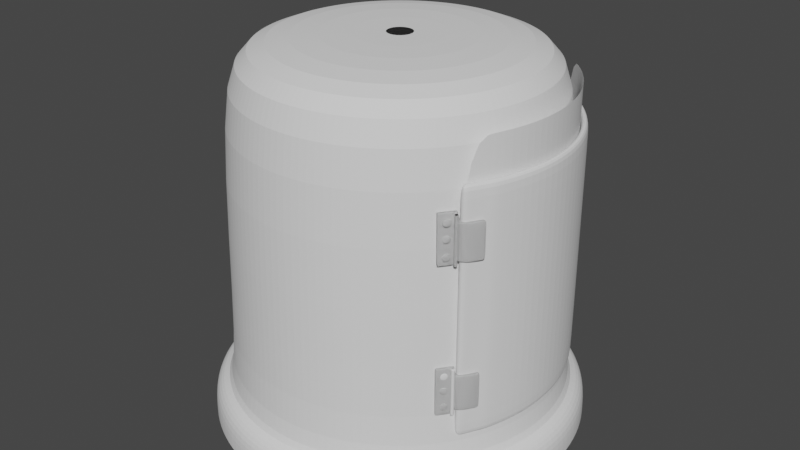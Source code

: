 # Source: Lightv7.blend  (saved by Blender 3.4.6; exported with 4.5.12 LTS)
import bpy
from mathutils import Matrix  # noqa: F401  (used for matrix-valued properties, if any)

bpy.ops.wm.read_factory_settings(use_empty=True)
scene = bpy.context.scene
scene.name = 'Scene'

# ---- collections
col_collection = bpy.data.collections.new('Collection'); scene.collection.children.link(col_collection)

# ---- node groups
ng_auto_smooth = bpy.data.node_groups.new('Auto Smooth', 'GeometryNodeTree')
_s = ng_auto_smooth.interface.new_socket(name='Geometry', in_out='OUTPUT', socket_type='NodeSocketGeometry')
_s = ng_auto_smooth.interface.new_socket(name='Geometry', in_out='INPUT', socket_type='NodeSocketGeometry')
_s = ng_auto_smooth.interface.new_socket(name='Angle', in_out='INPUT', socket_type='NodeSocketFloat')
_s.subtype = 'ANGLE'
_s.min_value = 0.0
_s.max_value = 3.142
ng_auto_smooth.is_modifier = True
_N = ng_auto_smooth.nodes; _L = ng_auto_smooth.links
n0 = _N.new('NodeGroupOutput'); n0.name = 'Group Output'; n0.location = (480, -100)
n1 = _N.new('NodeGroupInput'); n1.name = 'Group Input'; n1.location = (-420, -300)
n2 = _N.new('NodeGroupInput'); n2.name = 'Group Input.001'; n2.location = (-60, -100)
n3 = _N.new('GeometryNodeSetShadeSmooth'); n3.name = 'Set Shade Smooth'; n3.location = (120, -100)
n3.domain = 'EDGE'
n4 = _N.new('GeometryNodeSetShadeSmooth'); n4.name = 'Set Shade Smooth.001'; n4.location = (300, -100)
n5 = _N.new('GeometryNodeInputMeshEdgeAngle'); n5.name = 'Edge Angle'; n5.location = (-420, -220)
n6 = _N.new('GeometryNodeInputEdgeSmooth'); n6.name = 'Is Edge Smooth'; n6.location = (-60, -160)
n7 = _N.new('GeometryNodeInputShadeSmooth'); n7.name = 'Is Face Smooth'; n7.location = (-240, -340)
n8 = _N.new('FunctionNodeBooleanMath'); n8.name = 'Boolean Math'; n8.location = (-60, -220)
n9 = _N.new('FunctionNodeCompare'); n9.name = 'Compare'; n9.location = (-240, -180)
n9.operation = 'LESS_EQUAL'
_L.new(n5.outputs[0], n9.inputs[0])
_L.new(n4.outputs[0], n0.inputs[0])
_L.new(n1.outputs[1], n9.inputs[1])
_L.new(n9.outputs[0], n8.inputs[0])
_L.new(n7.outputs[0], n8.inputs[1])
_L.new(n2.outputs[0], n3.inputs[0])
_L.new(n6.outputs[0], n3.inputs[1])
_L.new(n3.outputs[0], n4.inputs[0])
_L.new(n8.outputs[0], n3.inputs[2])
n0.is_active_output = True

# ---- world
world_world = bpy.data.worlds.new('World'); scene.world = world_world
world_world.use_nodes = True; world_world.node_tree.nodes.clear()
_N = world_world.node_tree.nodes; _L = world_world.node_tree.links
n0 = _N.new('ShaderNodeOutputWorld'); n0.name = 'World Output'; n0.location = (300, 300)
n1 = _N.new('ShaderNodeBackground'); n1.name = 'Background'; n1.location = (10, 300)
n1.inputs[0].default_value = (0.05088, 0.05088, 0.05088, 1.0)
_L.new(n1.outputs[0], n0.inputs[0])
n0.is_active_output = True
world_world.color = (0.05088, 0.05088, 0.05088)
world_world.use_sun_shadow = False
world_world.sun_shadow_jitter_overblur = 0.0

# ---- meshes
me_circle = bpy.data.meshes.new('Circle')
me_circle.from_pydata([(0.0, 1.0, 0.0), (-0.1951, 0.9808, 0.0), (-0.3827, 0.9239, 0.0), (-0.5556, 0.8315, 0.0), (-0.7071, 0.7071, 0.0), (-0.8315, 0.5556, 0.0), (-0.9239, 0.3827, 0.0), (-0.9808, 0.1951, 0.0), (-1.0, 0.0, 0.0), (-0.9808, -0.1951, 0.0), (-0.9239, -0.3827, 0.0), (-0.8315, -0.5556, 0.0), (-0.7071, -0.7071, 0.0), (-0.5556, -0.8315, 0.0), (-0.3827, -0.9239, 0.0), (-0.1951, -0.9808, 0.0), (0.0, -1.0, 0.0), (0.1951, -0.9808, 0.0), (0.3827, -0.9239, 0.0), (0.5556, -0.8315, 0.0), (0.7071, -0.7071, 0.0), (0.8315, -0.5556, 0.0), (0.9239, -0.3827, 0.0), (0.9808, -0.1951, 0.0), (1.0, 0.0, 0.0), (0.9808, 0.1951, 0.0), (0.9239, 0.3827, 0.0), (0.8315, 0.5556, 0.0), (0.7071, 0.7071, 0.0), (0.5556, 0.8315, 0.0), (0.3827, 0.9239, 0.0), (0.1951, 0.9808, 0.0), (-1.561e-09, 0.871, 0.1969), (-0.1699, 0.8543, 0.1969), (-0.3333, 0.8047, 0.1969), (-0.4839, 0.7243, 0.1969), (-0.6159, 0.6159, 0.1969), (-0.7243, 0.4839, 0.1969), (-0.8047, 0.3333, 0.1969), (-0.8543, 0.1699, 0.1969), (-0.871, 1.922e-09, 0.1969), (-0.8543, -0.1699, 0.1969), (-0.8047, -0.3333, 0.1969), (-0.7243, -0.4839, 0.1969), (-0.6159, -0.6159, 0.1969), (-0.4839, -0.7243, 0.1969), (-0.3333, -0.8047, 0.1969), (-0.1699, -0.8543, 0.1969), (-1.561e-09, -0.871, 0.1969), (0.1699, -0.8543, 0.1969), (0.3333, -0.8047, 0.1969), (0.4839, -0.7243, 0.1969), (0.6159, -0.6159, 0.1969), (0.7243, -0.4839, 0.1969), (0.8047, -0.3333, 0.1969), (0.8543, -0.1699, 0.1969), (0.871, 1.922e-09, 0.1969), (0.8543, 0.1699, 0.1969), (0.8047, 0.3333, 0.1969), (0.7243, 0.4839, 0.1969), (0.6159, 0.6159, 0.1969), (0.4839, 0.7243, 0.1969), (0.3333, 0.8047, 0.1969), (0.1699, 0.8543, 0.1969), (-1.561e-09, 0.871, 1.843), (-0.1699, 0.8543, 1.843), (-0.3333, 0.8047, 1.843), (-0.4839, 0.7243, 1.843), (-0.6159, 0.6159, 1.843), (-0.7243, 0.4839, 1.843), (-0.8047, 0.3333, 1.843), (-0.8543, 0.1699, 1.843), (-0.871, 1.922e-09, 1.843), (-0.8543, -0.1699, 1.843), (-0.8047, -0.3333, 1.843), (-0.7243, -0.4839, 1.843), (-0.6159, -0.6159, 1.843), (-0.4839, -0.7243, 1.843), (-0.3333, -0.8047, 1.843), (-0.1699, -0.8543, 1.843), (-1.561e-09, -0.871, 1.843), (0.1699, -0.8543, 1.843), (0.3333, -0.8047, 1.843), (0.4839, -0.7243, 1.843), (0.6159, -0.6159, 1.843), (0.7243, -0.4839, 1.843), (0.8047, -0.3333, 1.843), (0.8543, -0.1699, 1.843), (0.871, 1.922e-09, 1.843), (0.8543, 0.1699, 1.843), (0.8047, 0.3333, 1.843), (0.7243, 0.4839, 1.843), (0.6159, 0.6159, 1.843), (0.4839, 0.7243, 1.843), (0.3333, 0.8047, 1.843), (0.1699, 0.8543, 1.843), (-9.01e-10, 0.7258, 2.04), (-0.1416, 0.7118, 2.04), (-0.2777, 0.6705, 2.04), (-0.4032, 0.6035, 2.04), (-0.5132, 0.5132, 2.04), (-0.6035, 0.4032, 2.04), (-0.6705, 0.2777, 2.04), (-0.7118, 0.1416, 2.04), (-0.7258, 2.93e-09, 2.04), (-0.7118, -0.1416, 2.04), (-0.6705, -0.2777, 2.04), (-0.6035, -0.4032, 2.04), (-0.5132, -0.5132, 2.04), (-0.4032, -0.6035, 2.04), (-0.2777, -0.6705, 2.04), (-0.1416, -0.7118, 2.04), (-9.01e-10, -0.7258, 2.04), (0.1416, -0.7118, 2.04), (0.2777, -0.6705, 2.04), (0.4032, -0.6035, 2.04), (0.5132, -0.5132, 2.04), (0.6035, -0.4032, 2.04), (0.6705, -0.2777, 2.04), (0.7118, -0.1416, 2.04), (0.7258, 2.93e-09, 2.04), (0.7118, 0.1416, 2.04), (0.6705, 0.2777, 2.04), (0.6035, 0.4032, 2.04), (0.5132, 0.5132, 2.04), (0.4032, 0.6035, 2.04), (0.2777, 0.6705, 2.04), (0.1416, 0.7118, 2.04), (3.301e-09, 0.06653, 2.04), (-0.01298, 0.06525, 2.04), (-0.02546, 0.06146, 2.04), (-0.03696, 0.05531, 2.04), (-0.04704, 0.04704, 2.04), (-0.05531, 0.03696, 2.04), (-0.06146, 0.02546, 2.04), (-0.06525, 0.01298, 2.04), (-0.06653, 2.686e-10, 2.04), (-0.06525, -0.01298, 2.04), (-0.06146, -0.02546, 2.04), (-0.05531, -0.03696, 2.04), (-0.04704, -0.04704, 2.04), (-0.03696, -0.05531, 2.04), (-0.02546, -0.06146, 2.04), (-0.01298, -0.06525, 2.04), (3.301e-09, -0.06653, 2.04), (0.01298, -0.06525, 2.04), (0.02546, -0.06146, 2.04), (0.03696, -0.05531, 2.04), (0.04704, -0.04704, 2.04), (0.05531, -0.03696, 2.04), (0.06146, -0.02546, 2.04), (0.06525, -0.01298, 2.04), (0.06653, 2.686e-10, 2.04), (0.06525, 0.01298, 2.04), (0.06146, 0.02546, 2.04), (0.05531, 0.03696, 2.04), (0.04704, 0.04704, 2.04), (0.03696, 0.05531, 2.04), (0.02546, 0.06146, 2.04), (0.01298, 0.06525, 2.04), (0.0, 1.0, 0.1369), (-7.3e-10, 0.9397, 0.1969), (-0.1833, 0.9217, 0.1969), (-0.1951, 0.9808, 0.1369), (-0.3596, 0.8682, 0.1969), (-0.3827, 0.9239, 0.1369), (-0.5221, 0.7813, 0.1969), (-0.5556, 0.8315, 0.1369), (-0.6645, 0.6645, 0.1969), (-0.7071, 0.7071, 0.1369), (-0.7813, 0.5221, 0.1969), (-0.8315, 0.5556, 0.1369), (-0.8682, 0.3596, 0.1969), (-0.9239, 0.3827, 0.1369), (-0.9217, 0.1833, 0.1969), (-0.9808, 0.1951, 0.1369), (-0.9397, 8.984e-10, 0.1969), (-1.0, 0.0, 0.1369), (-0.9217, -0.1833, 0.1969), (-0.9808, -0.1951, 0.1369), (-0.8682, -0.3596, 0.1969), (-0.9239, -0.3827, 0.1369), (-0.7813, -0.5221, 0.1969), (-0.8315, -0.5556, 0.1369), (-0.6645, -0.6645, 0.1969), (-0.7071, -0.7071, 0.1369), (-0.5221, -0.7813, 0.1969), (-0.5556, -0.8315, 0.1369), (-0.3596, -0.8682, 0.1969), (-0.3827, -0.9239, 0.1369), (-0.1833, -0.9217, 0.1969), (-0.1951, -0.9808, 0.1369), (-7.3e-10, -0.9397, 0.1969), (0.0, -1.0, 0.1369), (0.1833, -0.9217, 0.1969), (0.1951, -0.9808, 0.1369), (0.3596, -0.8682, 0.1969), (0.3827, -0.9239, 0.1369), (0.5221, -0.7813, 0.1969), (0.5556, -0.8315, 0.1369), (0.6645, -0.6645, 0.1969), (0.7071, -0.7071, 0.1369), (0.7813, -0.5221, 0.1969), (0.8315, -0.5556, 0.1369), (0.8682, -0.3596, 0.1969), (0.9239, -0.3827, 0.1369), (0.9217, -0.1833, 0.1969), (0.9808, -0.1951, 0.1369), (0.9397, 8.984e-10, 0.1969), (1.0, 0.0, 0.1369), (0.9217, 0.1833, 0.1969), (0.9808, 0.1951, 0.1369), (0.8682, 0.3596, 0.1969), (0.9239, 0.3827, 0.1369), (0.7813, 0.5221, 0.1969), (0.8315, 0.5556, 0.1369), (0.6645, 0.6645, 0.1969), (0.7071, 0.7071, 0.1369), (0.5221, 0.7813, 0.1969), (0.5556, 0.8315, 0.1369), (0.3596, 0.8682, 0.1969), (0.3827, 0.9239, 0.1369), (0.1833, 0.9217, 0.1969), (0.1951, 0.9808, 0.1369), (0.7243, -0.4839, 0.1969), (0.8047, -0.3333, 0.1969), (0.8543, -0.1699, 0.1969), (0.871, 1.922e-09, 0.1969), (0.8543, 0.1699, 0.1969), (0.8047, 0.3333, 0.1969), (0.7243, 0.4839, 0.1969), (0.6159, 0.6159, 0.1969), (0.4839, 0.7243, 0.1969), (0.7243, -0.4839, 1.843), (0.8047, -0.3333, 1.843), (0.8543, -0.1699, 1.843), (0.871, 1.922e-09, 1.843), (0.8543, 0.1699, 1.843), (0.8047, 0.3333, 1.843), (0.7243, 0.4839, 1.843), (0.6159, 0.6159, 1.843), (0.4839, 0.7243, 1.843)], [], [(196, 50, 49, 194), (170, 37, 36, 168), (198, 51, 50, 196), (172, 38, 37, 170), (164, 34, 33, 162), (200, 52, 51, 198), (174, 39, 38, 172), (202, 53, 52, 200), (176, 40, 39, 174), (204, 54, 53, 202), (178, 41, 40, 176), (206, 55, 54, 204), (180, 42, 41, 178), (208, 56, 55, 206), (182, 43, 42, 180), (210, 57, 56, 208), (184, 44, 43, 182), (212, 58, 57, 210), (186, 45, 44, 184), (214, 59, 58, 212), (188, 46, 45, 186), (216, 60, 59, 214), (190, 47, 46, 188), (161, 32, 63, 222), (218, 61, 60, 216), (192, 48, 47, 190), (166, 35, 34, 164), (220, 62, 61, 218), (194, 49, 48, 192), (168, 36, 35, 166), (222, 63, 62, 220), (12, 185, 183, 11), (26, 213, 211, 25), (13, 187, 185, 12), (27, 215, 213, 26), (14, 189, 187, 13), (1, 163, 160, 0), (28, 217, 215, 27), (15, 191, 189, 14), (2, 165, 163, 1), (29, 219, 217, 28), (16, 193, 191, 15), (3, 167, 165, 2), (30, 221, 219, 29), (17, 195, 193, 16), (4, 169, 167, 3), (31, 223, 221, 30), (18, 197, 195, 17), (5, 171, 169, 4), (0, 160, 223, 31), (19, 199, 197, 18), (6, 173, 171, 5), (20, 201, 199, 19), (7, 175, 173, 6), (21, 203, 201, 20), (8, 177, 175, 7), (22, 205, 203, 21), (9, 179, 177, 8), (23, 207, 205, 22), (10, 181, 179, 9), (24, 209, 207, 23), (11, 183, 181, 10), (25, 211, 209, 24), (47, 79, 78, 46), (34, 66, 65, 33), (61, 93, 92, 60), (48, 80, 79, 47), (35, 67, 66, 34), (62, 94, 93, 61), (49, 81, 80, 48), (36, 68, 67, 35), (63, 95, 94, 62), (50, 82, 81, 49), (37, 69, 68, 36), (32, 64, 95, 63), (51, 83, 82, 50), (38, 70, 69, 37), (52, 84, 83, 51), (39, 71, 70, 38), (53, 85, 84, 52), (40, 72, 71, 39), (54, 86, 85, 53), (41, 73, 72, 40), (55, 87, 86, 54), (42, 74, 73, 41), (56, 88, 87, 55), (43, 75, 74, 42), (57, 89, 88, 56), (44, 76, 75, 43), (58, 90, 89, 57), (45, 77, 76, 44), (59, 91, 90, 58), (46, 78, 77, 45), (33, 65, 64, 32), (60, 92, 91, 59), (82, 114, 113, 81), (69, 101, 100, 68), (64, 96, 127, 95), (83, 115, 114, 82), (70, 102, 101, 69), (84, 116, 115, 83), (71, 103, 102, 70), (85, 117, 116, 84), (72, 104, 103, 71), (86, 118, 117, 85), (73, 105, 104, 72), (87, 119, 118, 86), (74, 106, 105, 73), (88, 120, 119, 87), (75, 107, 106, 74), (89, 121, 120, 88), (76, 108, 107, 75), (90, 122, 121, 89), (77, 109, 108, 76), (91, 123, 122, 90), (78, 110, 109, 77), (65, 97, 96, 64), (92, 124, 123, 91), (79, 111, 110, 78), (66, 98, 97, 65), (93, 125, 124, 92), (80, 112, 111, 79), (67, 99, 98, 66), (94, 126, 125, 93), (81, 113, 112, 80), (68, 100, 99, 67), (95, 127, 126, 94), (117, 149, 148, 116), (104, 136, 135, 103), (118, 150, 149, 117), (105, 137, 136, 104), (119, 151, 150, 118), (106, 138, 137, 105), (120, 152, 151, 119), (107, 139, 138, 106), (121, 153, 152, 120), (108, 140, 139, 107), (122, 154, 153, 121), (109, 141, 140, 108), (123, 155, 154, 122), (110, 142, 141, 109), (97, 129, 128, 96), (124, 156, 155, 123), (111, 143, 142, 110), (98, 130, 129, 97), (125, 157, 156, 124), (112, 144, 143, 111), (99, 131, 130, 98), (126, 158, 157, 125), (113, 145, 144, 112), (100, 132, 131, 99), (127, 159, 158, 126), (114, 146, 145, 113), (101, 133, 132, 100), (96, 128, 159, 127), (115, 147, 146, 114), (102, 134, 133, 101), (116, 148, 147, 115), (103, 135, 134, 102), (163, 162, 161, 160), (165, 164, 162, 163), (167, 166, 164, 165), (169, 168, 166, 167), (171, 170, 168, 169), (173, 172, 170, 171), (175, 174, 172, 173), (177, 176, 174, 175), (179, 178, 176, 177), (181, 180, 178, 179), (183, 182, 180, 181), (185, 184, 182, 183), (187, 186, 184, 185), (189, 188, 186, 187), (191, 190, 188, 189), (193, 192, 190, 191), (195, 194, 192, 193), (197, 196, 194, 195), (199, 198, 196, 197), (201, 200, 198, 199), (203, 202, 200, 201), (205, 204, 202, 203), (207, 206, 204, 205), (209, 208, 206, 207), (211, 210, 208, 209), (213, 212, 210, 211), (215, 214, 212, 213), (217, 216, 214, 215), (219, 218, 216, 217), (221, 220, 218, 219), (223, 222, 220, 221), (160, 161, 222, 223), (162, 33, 32, 161), (232, 241, 240, 231), (225, 234, 233, 224), (226, 235, 234, 225), (227, 236, 235, 226), (228, 237, 236, 227), (229, 238, 237, 228), (230, 239, 238, 229), (231, 240, 239, 230)])
_uv = me_circle.uv_layers.new(name='UVMap')
_uv.uv.foreach_set('vector', [0.0, 0.0, 0.0, 0.0, 0.0, 0.0, 0.0, 0.0, 0.0, 0.0, 0.0, 0.0, 0.0, 0.0, 0.0, 0.0, 0.0, 0.0, 0.0, 0.0, 0.0, 0.0, 0.0, 0.0, 0.0, 0.0, 0.0, 0.0, 0.0, 0.0, 0.0, 0.0, 0.0, 0.0, 0.0, 0.0, 0.0, 0.0, 0.0, 0.0, 0.0, 0.0, 0.0, 0.0, 0.0, 0.0, 0.0, 0.0, 0.0, 0.0, 0.0, 0.0, 0.0, 0.0, 0.0, 0.0, 0.0, 0.0, 0.0, 0.0, 0.0, 0.0, 0.0, 0.0, 0.0, 0.0, 0.0, 0.0, 0.0, 0.0, 0.0, 0.0, 0.0, 0.0, 0.0, 0.0, 0.0, 0.0, 0.0, 0.0, 0.0, 0.0, 0.0, 0.0, 0.0, 0.0, 0.0, 0.0, 0.0, 0.0, 0.0, 0.0, 0.0, 0.0, 0.0, 0.0, 0.0, 0.0, 0.0, 0.0, 0.0, 0.0, 0.0, 0.0, 0.0, 0.0, 0.0, 0.0, 0.0, 0.0, 0.0, 0.0, 0.0, 0.0, 0.0, 0.0, 0.0, 0.0, 0.0, 0.0, 0.0, 0.0, 0.0, 0.0, 0.0, 0.0, 0.0, 0.0, 0.0, 0.0, 0.0, 0.0, 0.0, 0.0, 0.0, 0.0, 0.0, 0.0, 0.0, 0.0, 0.0, 0.0, 0.0, 0.0, 0.0, 0.0, 0.0, 0.0, 0.0, 0.0, 0.0, 0.0, 0.0, 0.0, 0.0, 0.0, 0.0, 0.0, 0.0, 0.0, 0.0, 0.0, 0.0, 0.0, 0.0, 0.0, 0.0, 0.0, 0.0, 0.0, 0.0, 0.0, 0.0, 0.0, 0.0, 0.0, 0.0, 0.0, 0.0, 0.0, 0.0, 0.0, 0.0, 0.0, 0.0, 0.0, 0.0, 0.0, 0.0, 0.0, 0.0, 0.0, 0.0, 0.0, 0.0, 0.0, 0.0, 0.0, 0.0, 0.0, 0.0, 0.0, 0.0, 0.0, 0.0, 0.0, 0.0, 0.0, 0.0, 0.0, 0.0, 0.0, 0.0, 0.0, 0.0, 0.0, 0.0, 0.0, 0.0, 0.0, 0.0, 0.0, 0.0, 0.0, 0.0, 0.0, 0.0, 0.0, 0.0, 0.0, 0.0, 0.0, 0.0, 0.0, 0.0, 0.0, 0.0, 0.0, 0.0, 0.0, 0.0, 0.0, 0.0, 0.0, 0.0, 0.0, 0.0, 0.0, 0.0, 0.0, 0.0, 0.0, 0.0, 0.0, 0.0, 0.0, 0.0, 0.0, 0.0, 0.0, 0.0, 0.0, 0.0, 0.0, 0.0, 0.0, 0.0, 0.0, 0.0, 0.0, 0.0, 0.0, 0.0, 0.0, 0.0, 0.0, 0.0, 0.0, 0.0, 0.0, 0.0, 0.0, 0.0, 0.0, 0.0, 0.0, 0.0, 0.0, 0.0, 0.0, 0.0, 0.0, 0.0, 0.0, 0.0, 0.0, 0.0, 0.0, 0.0, 0.0, 0.0, 0.0, 0.0, 0.0, 0.0, 0.0, 0.0, 0.0, 0.0, 0.0, 0.0, 0.0, 0.0, 0.0, 0.0, 0.0, 0.0, 0.0, 0.0, 0.0, 0.0, 0.0, 0.0, 0.0, 0.0, 0.0, 0.0, 0.0, 0.0, 0.0, 0.0, 0.0, 0.0, 0.0, 0.0, 0.0, 0.0, 0.0, 0.0, 0.0, 0.0, 0.0, 0.0, 0.0, 0.0, 0.0, 0.0, 0.0, 0.0, 0.0, 0.0, 0.0, 0.0, 0.0, 0.0, 0.0, 0.0, 0.0, 0.0, 0.0, 0.0, 0.0, 0.0, 0.0, 0.0, 0.0, 0.0, 0.0, 0.0, 0.0, 0.0, 0.0, 0.0, 0.0, 0.0, 0.0, 0.0, 0.0, 0.0, 0.0, 0.0, 0.0, 0.0, 0.0, 0.0, 0.0, 0.0, 0.0, 0.0, 0.0, 0.0, 0.0, 0.0, 0.0, 0.0, 0.0, 0.0, 0.0, 0.0, 0.0, 0.0, 0.0, 0.0, 0.0, 0.0, 0.0, 0.0, 0.0, 0.0, 0.0, 0.0, 0.0, 0.0, 0.0, 0.0, 0.0, 0.0, 0.0, 0.0, 0.0, 0.0, 0.0, 0.0, 0.0, 0.0, 0.0, 0.0, 0.0, 0.0, 0.0, 0.0, 0.0, 0.0, 0.0, 0.0, 0.0, 0.0, 0.0, 0.0, 0.0, 0.0, 0.0, 0.0, 0.0, 0.0, 0.0, 0.0, 0.0, 0.0, 0.0, 0.0, 0.0, 0.0, 0.0, 0.0, 0.0, 0.0, 0.0, 0.0, 0.0, 0.0, 0.0, 0.0, 0.0, 0.0, 0.0, 0.0, 0.0, 0.0, 0.0, 0.0, 0.0, 0.0, 0.0, 0.0, 0.0, 0.0, 0.0, 0.0, 0.0, 0.0, 0.0, 0.0, 0.0, 0.0, 0.0, 0.0, 0.0, 0.0, 0.0, 0.0, 0.0, 0.0, 0.0, 0.0, 0.0, 0.0, 0.0, 0.0, 0.0, 0.0, 0.0, 0.0, 0.0, 0.0, 0.0, 0.0, 0.0, 0.0, 0.0, 0.0, 0.0, 0.0, 0.0, 0.0, 0.0, 0.0, 0.0, 0.0, 0.0, 0.0, 0.0, 0.0, 0.0, 0.0, 0.0, 0.0, 0.0, 0.0, 0.0, 0.0, 0.0, 0.0, 0.0, 0.0, 0.0, 0.0, 0.0, 0.0, 0.0, 0.0, 0.0, 0.0, 0.0, 0.0, 0.0, 0.0, 0.0, 0.0, 0.0, 0.0, 0.0, 0.0, 0.0, 0.0, 0.0, 0.0, 0.0, 0.0, 0.0, 0.0, 0.0, 0.0, 0.0, 0.0, 0.0, 0.0, 0.0, 0.0, 0.0, 0.0, 0.0, 0.0, 0.0, 0.0, 0.0, 0.0, 0.0, 0.0, 0.0, 0.0, 0.0, 0.0, 0.0, 0.0, 0.0, 0.0, 0.0, 0.0, 0.0, 0.0, 0.0, 0.0, 0.0, 0.0, 0.0, 0.0, 0.0, 0.0, 0.0, 0.0, 0.0, 0.0, 0.0, 0.0, 0.0, 0.0, 0.0, 0.0, 0.0, 0.0, 0.0, 0.0, 0.0, 0.0, 0.0, 0.0, 0.0, 0.0, 0.0, 0.0, 0.0, 0.0, 0.0, 0.0, 0.0, 0.0, 0.0, 0.0, 0.0, 0.0, 0.0, 0.0, 0.0, 0.0, 0.0, 0.0, 0.0, 0.0, 0.0, 0.0, 0.0, 0.0, 0.0, 0.0, 0.0, 0.0, 0.0, 0.0, 0.0, 0.0, 0.0, 0.0, 0.0, 0.0, 0.0, 0.0, 0.0, 0.0, 0.0, 0.0, 0.0, 0.0, 0.0, 0.0, 0.0, 0.0, 0.0, 0.0, 0.0, 0.0, 0.0, 0.0, 0.0, 0.0, 0.0, 0.0, 0.0, 0.0, 0.0, 0.0, 0.0, 0.0, 0.0, 0.0, 0.0, 0.0, 0.0, 0.0, 0.0, 0.0, 0.0, 0.0, 0.0, 0.0, 0.0, 0.0, 0.0, 0.0, 0.0, 0.0, 0.0, 0.0, 0.0, 0.0, 0.0, 0.0, 0.0, 0.0, 0.0, 0.0, 0.0, 0.0, 0.0, 0.0, 0.0, 0.0, 0.0, 0.0, 0.0, 0.0, 0.0, 0.0, 0.0, 0.0, 0.0, 0.0, 0.0, 0.0, 0.0, 0.0, 0.0, 0.0, 0.0, 0.0, 0.0, 0.0, 0.0, 0.0, 0.0, 0.0, 0.0, 0.0, 0.0, 0.0, 0.0, 0.0, 0.0, 0.0, 0.0, 0.0, 0.0, 0.0, 0.0, 0.0, 0.0, 0.0, 0.0, 0.0, 0.0, 0.0, 0.0, 0.0, 0.0, 0.0, 0.0, 0.0, 0.0, 0.0, 0.0, 0.0, 0.0, 0.0, 0.0, 0.0, 0.0, 0.0, 0.0, 0.0, 0.0, 0.0, 0.0, 0.0, 0.0, 0.0, 0.0, 0.0, 0.0, 0.0, 0.0, 0.0, 0.0, 0.0, 0.0, 0.0, 0.0, 0.0, 0.0, 0.0, 0.0, 0.0, 0.0, 0.0, 0.0, 0.0, 0.0, 0.0, 0.0, 0.0, 0.0, 0.0, 0.0, 0.0, 0.0, 0.0, 0.0, 0.0, 0.0, 0.0, 0.0, 0.0, 0.0, 0.0, 0.0, 0.0, 0.0, 0.0, 0.0, 0.0, 0.0, 0.0, 0.0, 0.0, 0.0, 0.0, 0.0, 0.0, 0.0, 0.0, 0.0, 0.0, 0.0, 0.0, 0.0, 0.0, 0.0, 0.0, 0.0, 0.0, 0.0, 0.0, 0.0, 0.0, 0.0, 0.0, 0.0, 0.0, 0.0, 0.0, 0.0, 0.0, 0.0, 0.0, 0.0, 0.0, 0.0, 0.0, 0.0, 0.0, 0.0, 0.0, 0.0, 0.0, 0.0, 0.0, 0.0, 0.0, 0.0, 0.0, 0.0, 0.0, 0.0, 0.0, 0.0, 0.0, 0.0, 0.0, 0.0, 0.0, 0.0, 0.0, 0.0, 0.0, 0.0, 0.0, 0.0, 0.0, 0.0, 0.0, 0.0, 0.0, 0.0, 0.0, 0.0, 0.0, 0.0, 0.0, 0.0, 0.0, 0.0, 0.0, 0.0, 0.0, 0.0, 0.0, 0.0, 0.0, 0.0, 0.0, 0.0, 0.0, 0.0, 0.0, 0.0, 0.0, 0.0, 0.0, 0.0, 0.0, 0.0, 0.0, 0.0, 0.0, 0.0, 0.0, 0.0, 0.0, 0.0, 0.0, 0.0, 0.0, 0.0, 0.0, 0.0, 0.0, 0.0, 0.0, 0.0, 0.0, 0.0, 0.0, 0.0, 0.0, 0.0, 0.0, 0.0, 0.0, 0.0, 0.0, 0.0, 0.0, 0.0, 0.0, 0.0, 0.0, 0.0, 0.0, 0.0, 0.0, 0.0, 0.0, 0.0, 0.0, 0.0, 0.0, 0.0, 0.0, 0.0, 0.0, 0.0, 0.0, 0.0, 0.0, 0.0, 0.0, 0.0, 0.0, 0.0, 0.0, 0.0, 0.0, 0.0, 0.0, 0.0, 0.0, 0.0, 0.0, 0.0, 0.0, 0.0, 0.0, 0.0, 0.0, 0.0, 0.0, 0.0, 0.0, 0.0, 0.0, 0.0, 0.0, 0.0, 0.0, 0.0, 0.0, 0.0, 0.0, 0.0, 0.0, 0.0, 0.0, 0.0, 0.0, 0.0, 0.0, 0.0, 0.0, 0.0, 0.0, 0.0, 0.0, 0.0, 0.0, 0.0, 0.0, 0.0, 0.0, 0.0, 0.0, 0.0, 0.0, 0.0, 0.0, 0.0, 0.0, 0.0, 0.0, 0.0, 0.0, 0.0, 0.0, 0.0, 0.0, 0.0, 0.0, 0.0, 0.0, 0.0, 0.0, 0.0, 0.0, 0.0, 0.0, 0.0, 0.0, 0.0, 0.0, 0.0, 0.0, 0.0, 0.0, 0.0, 0.0, 0.0, 0.0, 0.0, 0.0, 0.0, 0.0, 0.0, 0.0, 0.0, 0.0, 0.0, 0.0, 0.0, 0.0, 0.0, 0.0, 0.0, 0.0, 0.0, 0.0, 0.0, 0.0, 0.0, 0.0, 0.0, 0.0, 0.0, 0.0, 0.0, 0.0, 0.0, 0.0, 0.0, 0.0, 0.0, 0.0, 0.0, 0.0, 0.0, 0.0, 0.0, 0.0, 0.0, 0.0, 0.0, 0.0, 0.0, 0.0, 0.0, 0.0, 0.0, 0.0, 0.0, 0.0, 0.0, 0.0, 0.0, 0.0, 0.0, 0.0, 0.0, 0.0, 0.0, 0.0, 0.0, 0.0, 0.0, 0.0, 0.0, 0.0, 0.0, 0.0, 0.0, 0.0, 0.0, 0.0, 0.0, 0.0, 0.0, 0.0, 0.0, 0.0, 0.0, 0.0, 0.0, 0.0, 0.0, 0.0, 0.0, 0.0, 0.0, 0.0, 0.0, 0.0, 0.0, 0.0, 0.0, 0.0, 0.0, 0.0, 0.0, 0.0, 0.0, 0.0, 0.0, 0.0, 0.0, 0.0, 0.0, 0.0, 0.0, 0.0, 0.0, 0.0, 0.0, 0.0, 0.0, 0.0, 0.0, 0.0, 0.0, 0.0, 0.0, 0.0, 0.0, 0.0, 0.0, 0.0, 0.0, 0.0, 0.0, 0.0, 0.0, 0.0, 0.0, 0.0, 0.0, 0.0, 0.0, 0.0, 0.0, 0.0, 0.0, 0.0, 0.0, 0.0, 0.0, 0.0, 0.0, 0.0, 0.0, 0.0, 0.0, 0.0, 0.0, 0.0, 0.0, 0.0, 0.0, 0.0, 0.0, 0.0, 0.0, 0.0, 0.0, 0.0, 0.0, 0.0, 0.0, 0.0, 0.0, 0.0, 0.0, 0.0, 0.0, 0.0, 0.0, 0.0, 0.0, 0.0, 0.0, 0.0, 0.0, 0.0, 0.0, 0.0, 0.0, 0.0, 0.0, 0.0, 0.0, 0.0, 0.0, 0.0, 0.0, 0.0, 0.0, 0.0, 0.0, 0.0, 0.0, 0.0, 0.0, 0.0, 0.0, 0.0, 0.0, 0.0, 0.0, 0.0, 0.0, 0.0, 0.0, 0.0, 0.0, 0.0, 0.0, 0.0, 0.0, 0.0, 0.0, 0.0, 0.0, 0.0, 0.0, 0.0, 0.0, 0.0, 0.0, 0.0, 0.0, 0.0, 0.0, 0.0, 0.0, 0.0, 0.0, 0.0, 0.0, 0.0, 0.0, 0.0, 0.0, 0.0, 0.0, 0.0, 0.0, 0.0, 0.0, 0.0, 0.0, 0.0, 0.0, 0.0, 0.0, 0.0, 0.0, 0.0, 0.0, 0.0, 0.0, 0.0, 0.0, 0.0, 0.0, 0.0, 0.0, 0.0, 0.0, 0.0, 0.0, 0.0, 0.0, 0.0, 0.0, 0.0, 0.0, 0.0, 0.0, 0.0, 0.0, 0.0, 0.0, 0.0, 0.0, 0.0, 0.0, 0.0, 0.0, 0.0, 0.0, 0.0, 0.0, 0.0, 0.0, 0.0, 0.0, 0.0, 0.0, 0.0, 0.0, 0.0, 0.0, 0.0, 0.0, 0.0, 0.0, 0.0, 0.0, 0.0, 0.0, 0.0, 0.0, 0.0, 0.0, 0.0, 0.0, 0.0, 0.0, 0.0, 0.0, 0.0, 0.0, 0.0, 0.0, 0.0, 0.0, 0.0, 0.0, 0.0, 0.0, 0.0, 0.0, 0.0, 0.0, 0.0, 0.0, 0.0, 0.0, 0.0, 0.0, 0.0, 0.0, 0.0, 0.0, 0.0, 0.0, 0.0, 0.0, 0.0, 0.0, 0.0, 0.0, 0.0, 0.0, 0.0, 0.0, 0.0, 0.0, 0.0, 0.0, 0.0, 0.0, 0.0, 0.0, 0.0, 0.0, 0.0, 0.0, 0.0, 0.0, 0.0, 0.0, 0.0, 0.0, 0.0, 0.0, 0.0, 0.0, 0.0, 0.0, 0.0, 0.0, 0.0, 0.0, 0.0, 0.0, 0.0, 0.0, 0.0, 0.0, 0.0, 0.0, 0.0, 0.0, 0.0, 0.0, 0.0, 0.0, 0.0, 0.0, 0.0, 0.0, 0.0, 0.0, 0.0, 0.0, 0.0, 0.0, 0.0, 0.0, 0.0, 0.0, 0.0, 0.0, 0.0, 0.0, 0.0, 0.0, 0.0, 0.0, 0.0, 0.0, 0.0, 0.0, 0.0, 0.0, 0.0, 0.0, 0.0, 0.0, 0.0, 0.0, 0.0, 0.0, 0.0, 0.0, 0.0, 0.0, 0.0, 0.0, 0.0, 0.0, 0.0, 0.0, 0.0, 0.0, 0.0, 0.0, 0.0, 0.0, 0.0, 0.0, 0.0, 0.0, 0.0, 0.0, 0.0, 0.0, 0.0, 0.0, 0.0, 0.0, 0.0, 0.0, 0.0, 0.0, 0.0, 0.0, 0.0, 0.0, 0.0, 0.0, 0.0, 0.0, 0.0, 0.0, 0.0, 0.0, 0.0, 0.0, 0.0, 0.0, 0.0, 0.0, 0.0, 0.0, 0.0, 0.0, 0.0, 0.0, 0.0, 0.0, 0.0, 0.0, 0.0, 0.0, 0.0, 0.0, 0.0, 0.0, 0.0, 0.0, 0.0, 0.0, 0.0, 0.0, 0.0, 0.0, 0.0, 0.0, 0.0, 0.0, 0.0, 0.0, 0.0, 0.0, 0.0, 0.0, 0.0, 0.0, 0.0, 0.0, 0.0, 0.0, 0.0, 0.0])
me_circle.update()
me_circle_001 = bpy.data.meshes.new('Circle.001')
me_circle_001.from_pydata([(0.7243, -0.4839, 0.3444), (0.8047, -0.3333, 0.3444), (0.8543, -0.1699, 0.3444), (0.871, 0.0, 0.3444), (0.8543, 0.1699, 0.3444), (0.8047, 0.3333, 0.3444), (0.7243, 0.4839, 0.3444), (0.6159, 0.6159, 0.3444), (0.4839, 0.7243, 0.3444), (0.7243, -0.4839, 1.649), (0.8047, -0.3333, 1.649), (0.8543, -0.1699, 1.649), (0.871, 0.0, 1.649), (0.8543, 0.1699, 1.649), (0.8047, 0.3333, 1.649), (0.7243, 0.4839, 1.649), (0.6159, 0.6159, 1.649), (0.4839, 0.7243, 1.649), (0.6159, 0.6159, 1.559), (0.6159, 0.6159, 0.4345), (0.4839, 0.7243, 0.4345), (0.4839, 0.7243, 1.559), (0.7243, -0.4839, 1.559), (0.7243, -0.4839, 0.4345), (0.8047, -0.3333, 0.4345), (0.8047, -0.3333, 1.559), (0.8543, -0.1699, 0.4345), (0.8543, -0.1699, 1.559), (0.871, 0.0, 0.4345), (0.871, 0.0, 1.559), (0.8543, 0.1699, 0.4345), (0.8543, 0.1699, 1.559), (0.8047, 0.3333, 0.4345), (0.8047, 0.3333, 1.559), (0.7243, 0.4839, 0.4345), (0.7243, 0.4839, 1.559), (0.5422, 0.6764, 0.4345), (0.5595, 0.6622, 0.4345), (0.5595, 0.6622, 1.559), (0.5422, 0.6764, 1.559), (0.5422, 0.6764, 1.649), (0.5595, 0.6622, 1.649), (0.5595, 0.6622, 0.3444), (0.5422, 0.6764, 0.3444), (0.744, -0.447, 0.4345), (0.785, -0.3703, 0.4345), (0.785, -0.3703, 1.559), (0.744, -0.447, 1.559), (0.785, -0.3703, 1.649), (0.744, -0.447, 1.649), (0.744, -0.447, 0.3444), (0.785, -0.3703, 0.3444)], [], [(7, 6, 34, 19), (2, 1, 24, 26), (3, 2, 26, 28), (4, 3, 28, 30), (5, 4, 30, 32), (6, 5, 32, 34), (38, 18, 16, 41), (8, 43, 36, 20), (22, 47, 44, 23), (35, 33, 14, 15), (33, 31, 13, 14), (31, 29, 12, 13), (29, 27, 11, 12), (27, 25, 10, 11), (25, 46, 48, 10), (21, 39, 40, 17), (35, 18, 19, 34), (33, 35, 34, 32), (31, 33, 32, 30), (29, 31, 30, 28), (27, 29, 28, 26), (25, 27, 26, 24), (47, 22, 9, 49), (42, 7, 19, 37), (18, 35, 15, 16), (46, 25, 24, 45), (18, 38, 37, 19), (39, 36, 37, 38), (42, 37, 36, 43), (38, 41, 40, 39), (39, 21, 20, 36), (50, 0, 23, 44), (50, 44, 45, 51), (47, 49, 48, 46), (46, 45, 44, 47), (1, 51, 45, 24)])
_uv = me_circle_001.uv_layers.new(name='UVMap')
_uv.uv.foreach_set('vector', [0.0, 0.0, 0.0, 0.0, 0.0, 0.0, 0.0, 0.0, 0.0, 0.0, 0.0, 0.0, 0.0, 0.0, 0.0, 0.0, 0.0, 0.0, 0.0, 0.0, 0.0, 0.0, 0.0, 0.0, 0.0, 0.0, 0.0, 0.0, 0.0, 0.0, 0.0, 0.0, 0.0, 0.0, 0.0, 0.0, 0.0, 0.0, 0.0, 0.0, 0.0, 0.0, 0.0, 0.0, 0.0, 0.0, 0.0, 0.0, 0.0, 0.0, 0.0, 0.0, 0.0, 0.0, 0.0, 0.0, 0.0, 0.0, 0.0, 0.0, 0.0, 0.0, 0.0, 0.0, 0.0, 0.0, 0.0, 0.0, 0.0, 0.0, 0.0, 0.0, 0.0, 0.0, 0.0, 0.0, 0.0, 0.0, 0.0, 0.0, 0.0, 0.0, 0.0, 0.0, 0.0, 0.0, 0.0, 0.0, 0.0, 0.0, 0.0, 0.0, 0.0, 0.0, 0.0, 0.0, 0.0, 0.0, 0.0, 0.0, 0.0, 0.0, 0.0, 0.0, 0.0, 0.0, 0.0, 0.0, 0.0, 0.0, 0.0, 0.0, 0.0, 0.0, 0.0, 0.0, 0.0, 0.0, 0.0, 0.0, 0.0, 0.0, 0.0, 0.0, 0.0, 0.0, 0.0, 0.0, 0.0, 0.0, 0.0, 0.0, 0.0, 0.0, 0.0, 0.0, 0.0, 0.0, 0.0, 0.0, 0.0, 0.0, 0.0, 0.0, 0.0, 0.0, 0.0, 0.0, 0.0, 0.0, 0.0, 0.0, 0.0, 0.0, 0.0, 0.0, 0.0, 0.0, 0.0, 0.0, 0.0, 0.0, 0.0, 0.0, 0.0, 0.0, 0.0, 0.0, 0.0, 0.0, 0.0, 0.0, 0.0, 0.0, 0.0, 0.0, 0.0, 0.0, 0.0, 0.0, 0.0, 0.0, 0.0, 0.0, 0.0, 0.0, 0.0, 0.0, 0.0, 0.0, 0.0, 0.0, 0.0, 0.0, 0.0, 0.0, 0.0, 0.0, 0.0, 0.0, 0.0, 0.0, 0.0, 0.0, 0.0, 0.0, 0.0, 0.0, 0.0, 0.0, 0.0, 0.0, 0.0, 0.0, 0.0, 0.0, 0.0, 0.0, 0.0, 0.0, 0.0, 0.0, 0.0, 0.0, 0.0, 0.0, 0.0, 0.0, 0.0, 0.0, 0.0, 0.0, 0.0, 0.0, 0.0, 0.0, 0.0, 0.0, 0.0, 0.0, 0.0, 0.0, 0.0, 0.0, 0.0, 0.0, 0.0, 0.0, 0.0, 0.0, 0.0, 0.0, 0.0, 0.0, 0.0, 0.0, 0.0, 0.0, 0.0, 0.0, 0.0, 0.0, 0.0, 0.0, 0.0, 0.0, 0.0, 0.0, 0.0, 0.0, 0.0, 0.0, 0.0, 0.0, 0.0, 0.0, 0.0, 0.0, 0.0, 0.0, 0.0, 0.0, 0.0, 0.0, 0.0, 0.0, 0.0, 0.0])
me_circle_001.update()
me_circle_002 = bpy.data.meshes.new('Circle.002')
me_circle_002.from_pydata([(0.6661, -0.5548, 1.311), (0.7243, -0.4839, 1.311), (0.6661, -0.5548, 1.5), (0.7243, -0.4839, 1.5), (0.6661, -0.5548, 1.281), (0.7243, -0.4839, 1.281), (0.6661, -0.5548, 1.532), (0.7243, -0.4839, 1.532), (0.766, -0.499, 1.311), (0.766, -0.499, 1.5), (0.8166, -0.4127, 1.311), (0.8166, -0.4127, 1.5), (0.7348, -0.4877, 1.5), (0.7348, -0.4877, 1.311)], [], [(1, 3, 2, 0), (2, 3, 7, 6), (1, 0, 4, 5), (12, 13, 8, 9), (9, 8, 10, 11), (3, 1, 13, 12)])
_uv = me_circle_002.uv_layers.new(name='UVMap')
_uv.uv.foreach_set('vector', [0.0, 0.0, 0.0, 0.0, 0.0, 0.0, 0.0, 0.0, 0.0, 0.0, 0.0, 0.0, 0.0, 0.0, 0.0, 0.0, 0.0, 0.0, 0.0, 0.0, 0.0, 0.0, 0.0, 0.0, 0.0, 0.0, 0.0, 0.0, 0.0, 0.0, 0.0, 0.0, 0.0, 0.0, 0.0, 0.0, 0.0, 0.0, 0.0, 0.0, 0.0, 0.0, 0.0, 0.0, 0.0, 0.0, 0.0, 0.0])
me_circle_002.update()
me_cylinder = bpy.data.meshes.new('Cylinder')
me_cylinder.from_pydata([(-2.794e-09, 0.9586, -1.0), (0.0, 1.0, -0.96), (2.794e-09, 0.9586, 1.0), (0.0, 1.0, 0.96), (0.4793, 0.8301, -1.0), (0.5, 0.866, -0.96), (0.4793, 0.8301, 1.0), (0.5, 0.866, 0.96), (0.8301, 0.4793, -1.0), (0.866, 0.5, -0.96), (0.8301, 0.4793, 1.0), (0.866, 0.5, 0.96), (0.9586, 2.794e-09, -1.0), (1.0, 0.0, -0.96), (0.9586, -2.794e-09, 1.0), (1.0, 0.0, 0.96), (0.8301, -0.4793, -1.0), (0.866, -0.5, -0.96), (0.8301, -0.4793, 1.0), (0.866, -0.5, 0.96), (0.4793, -0.8301, -1.0), (0.5, -0.866, -0.96), (0.4793, -0.8301, 1.0), (0.5, -0.866, 0.96), (2.794e-09, -0.9586, -1.0), (0.0, -1.0, -0.96), (-2.794e-09, -0.9586, 1.0), (0.0, -1.0, 0.96), (-0.4793, -0.8301, -1.0), (-0.5, -0.866, -0.96), (-0.4793, -0.8301, 1.0), (-0.5, -0.866, 0.96), (-0.8301, -0.4793, -1.0), (-0.866, -0.5, -0.96), (-0.8301, -0.4793, 1.0), (-0.866, -0.5, 0.96), (-0.9586, -2.794e-09, -1.0), (-1.0, 0.0, -0.96), (-0.9586, 2.794e-09, 1.0), (-1.0, 0.0, 0.96), (-0.8301, 0.4793, -1.0), (-0.866, 0.5, -0.96), (-0.8301, 0.4793, 1.0), (-0.866, 0.5, 0.96), (-0.4793, 0.8301, -1.0), (-0.5, 0.866, -0.96), (-0.4793, 0.8301, 1.0), (-0.5, 0.866, 0.96)], [], [(45, 47, 3, 1), (9, 11, 15, 13), (13, 15, 19, 17), (17, 19, 23, 21), (21, 23, 27, 25), (25, 27, 31, 29), (29, 31, 35, 33), (33, 35, 39, 37), (37, 39, 43, 41), (41, 43, 47, 45), (5, 7, 11, 9), (6, 2, 46, 42, 38, 34, 30, 26, 22, 18, 14, 10), (1, 3, 7, 5), (1, 5, 4, 0), (7, 3, 2, 6), (5, 9, 8, 4), (11, 7, 6, 10), (9, 13, 12, 8), (15, 11, 10, 14), (13, 17, 16, 12), (19, 15, 14, 18), (17, 21, 20, 16), (23, 19, 18, 22), (21, 25, 24, 20), (27, 23, 22, 26), (25, 29, 28, 24), (31, 27, 26, 30), (29, 33, 32, 28), (35, 31, 30, 34), (33, 37, 36, 32), (39, 35, 34, 38), (37, 41, 40, 36), (43, 39, 38, 42), (41, 45, 44, 40), (47, 43, 42, 46), (45, 1, 0, 44), (3, 47, 46, 2), (0, 4, 8, 12, 16, 20, 24, 28, 32, 36, 40, 44)])
me_cylinder.polygons.foreach_set('use_smooth', [True] * 38)
_uv = me_cylinder.uv_layers.new(name='UVMap')
_uv.uv.foreach_set('vector', [0.08333, 0.51, 0.08333, 0.99, 7.451e-08, 0.99, 7.451e-08, 0.51, 0.8333, 0.51, 0.8333, 0.99, 0.75, 0.99, 0.75, 0.51, 0.75, 0.51, 0.75, 0.99, 0.6667, 0.99, 0.6667, 0.51, 0.6667, 0.51, 0.6667, 0.99, 0.5833, 0.99, 0.5833, 0.51, 0.5833, 0.51, 0.5833, 0.99, 0.5, 0.99, 0.5, 0.51, 0.5, 0.51, 0.5, 0.99, 0.4167, 0.99, 0.4167, 0.51, 0.4167, 0.51, 0.4167, 0.99, 0.3333, 0.99, 0.3333, 0.51, 0.3333, 0.51, 0.3333, 0.99, 0.25, 0.99, 0.25, 0.51, 0.25, 0.51, 0.25, 0.99, 0.1667, 0.99, 0.1667, 0.51, 0.1667, 0.51, 0.1667, 0.99, 0.08333, 0.99, 0.08333, 0.51, 0.9167, 0.51, 0.9167, 0.99, 0.8333, 0.99, 0.8333, 0.51, 0.365, 0.4492, 0.25, 0.4801, 0.135, 0.4492, 0.05077, 0.365, 0.01995, 0.25, 0.05077, 0.135, 0.135, 0.05077, 0.25, 0.01995, 0.365, 0.05077, 0.4492, 0.135, 0.4801, 0.25, 0.4492, 0.365, 1.0, 0.51, 1.0, 0.99, 0.9167, 0.99, 0.9167, 0.51, 0.75, 0.49, 0.87, 0.4578, 0.865, 0.4492, 0.75, 0.4801, 0.37, 0.4578, 0.25, 0.49, 0.25, 0.4801, 0.365, 0.4492, 0.87, 0.4578, 0.9578, 0.37, 0.9492, 0.365, 0.865, 0.4492, 0.4578, 0.37, 0.37, 0.4578, 0.365, 0.4492, 0.4492, 0.365, 0.9578, 0.37, 0.99, 0.25, 0.9801, 0.25, 0.9492, 0.365, 0.49, 0.25, 0.4578, 0.37, 0.4492, 0.365, 0.4801, 0.25, 0.99, 0.25, 0.9578, 0.13, 0.9492, 0.135, 0.9801, 0.25, 0.4578, 0.13, 0.49, 0.25, 0.4801, 0.25, 0.4492, 0.135, 0.9578, 0.13, 0.87, 0.04215, 0.865, 0.05077, 0.9492, 0.135, 0.37, 0.04215, 0.4578, 0.13, 0.4492, 0.135, 0.365, 0.05077, 0.87, 0.04215, 0.75, 0.01, 0.75, 0.01995, 0.865, 0.05077, 0.25, 0.01, 0.37, 0.04215, 0.365, 0.05077, 0.25, 0.01995, 0.75, 0.01, 0.63, 0.04215, 0.635, 0.05077, 0.75, 0.01995, 0.13, 0.04215, 0.25, 0.01, 0.25, 0.01995, 0.135, 0.05077, 0.63, 0.04215, 0.5422, 0.13, 0.5508, 0.135, 0.635, 0.05077, 0.04215, 0.13, 0.13, 0.04215, 0.135, 0.05077, 0.05077, 0.135, 0.5422, 0.13, 0.51, 0.25, 0.5199, 0.25, 0.5508, 0.135, 0.01, 0.25, 0.04215, 0.13, 0.05077, 0.135, 0.01995, 0.25, 0.51, 0.25, 0.5422, 0.37, 0.5508, 0.365, 0.5199, 0.25, 0.04215, 0.37, 0.01, 0.25, 0.01995, 0.25, 0.05077, 0.365, 0.5422, 0.37, 0.63, 0.4578, 0.635, 0.4492, 0.5508, 0.365, 0.13, 0.4578, 0.04215, 0.37, 0.05077, 0.365, 0.135, 0.4492, 0.63, 0.4578, 0.75, 0.49, 0.75, 0.4801, 0.635, 0.4492, 0.25, 0.49, 0.13, 0.4578, 0.135, 0.4492, 0.25, 0.4801, 0.75, 0.4801, 0.865, 0.4492, 0.9492, 0.365, 0.9801, 0.25, 0.9492, 0.135, 0.865, 0.05077, 0.75, 0.01995, 0.635, 0.05077, 0.5508, 0.135, 0.5199, 0.25, 0.5508, 0.365, 0.635, 0.4492])
me_cylinder.update()
me_circle_004 = bpy.data.meshes.new('Circle.004')
me_circle_004.from_pydata([(-0.000291, 0.02026, -0.002547), (-0.01026, 0.01758, -0.002547), (-0.01756, 0.01028, -0.002547), (-0.02023, 0.0003134, -0.002547), (-0.01756, -0.009658, -0.002547), (-0.01026, -0.01696, -0.002547), (-0.000291, -0.01963, -0.002547), (0.00968, -0.01696, -0.002547), (0.01698, -0.009658, -0.002547), (0.01965, 0.0003134, -0.002547), (0.01698, 0.01028, -0.002547), (0.00968, 0.01758, -0.002547), (-0.000291, 0.02026, -0.004844), (-0.01026, 0.01758, -0.004844), (-0.01756, 0.01028, -0.004844), (-0.02023, 0.0003134, -0.004844), (-0.01756, -0.009658, -0.004844), (-0.01026, -0.01696, -0.004844), (-0.000291, -0.01963, -0.004844), (0.00968, -0.01696, -0.004844), (0.01698, -0.009658, -0.004844), (0.01965, 0.0003134, -0.004844), (0.01698, 0.01028, -0.004844), (0.00968, 0.01758, -0.004844), (0.008464, 0.005744, -0.000244), (-0.005157, 0.009394, -0.000244), (0.004575, -0.008767, -0.000244), (-0.009046, -0.005118, -0.000244), (0.07537, -0.002934, -0.002939), (0.0654, -0.005606, -0.002939), (0.0581, -0.01291, -0.002939), (0.05542, -0.02288, -0.002939), (0.0581, -0.03285, -0.002939), (0.0654, -0.04015, -0.002939), (0.07537, -0.04282, -0.002939), (0.08534, -0.04015, -0.002939), (0.09264, -0.03285, -0.002939), (0.09531, -0.02288, -0.002939), (0.09264, -0.01291, -0.002939), (0.08534, -0.005606, -0.002939), (0.07537, -0.002934, -0.005236), (0.0654, -0.005606, -0.005236), (0.0581, -0.01291, -0.005236), (0.05542, -0.02288, -0.005236), (0.0581, -0.03285, -0.005236), (0.0654, -0.04015, -0.005236), (0.07537, -0.04282, -0.005236), (0.08534, -0.04015, -0.005236), (0.09264, -0.03285, -0.005236), (0.09531, -0.02288, -0.005236), (0.09264, -0.01291, -0.005236), (0.08534, -0.005606, -0.005236), (0.08412, -0.01745, -0.0006359), (0.0705, -0.0138, -0.0006359), (0.08023, -0.03196, -0.0006359), (0.06661, -0.02831, -0.0006359), (0.07537, -0.002934, -0.002939), (0.0654, -0.005606, -0.002939), (0.0581, -0.01291, -0.002939), (0.05542, -0.02288, -0.002939), (0.0581, -0.03285, -0.002939), (0.0654, -0.04015, -0.002939), (0.07537, -0.04282, -0.002939), (0.08534, -0.04015, -0.002939), (0.09264, -0.03285, -0.002939), (0.09531, -0.02288, -0.002939), (0.09264, -0.01291, -0.002939), (0.08534, -0.005606, -0.002939), (0.07537, -0.002934, -0.005236), (0.0654, -0.005606, -0.005236), (0.0581, -0.01291, -0.005236), (0.05542, -0.02288, -0.005236), (0.0581, -0.03285, -0.005236), (0.0654, -0.04015, -0.005236), (0.07537, -0.04282, -0.005236), (0.08534, -0.04015, -0.005236), (0.09264, -0.03285, -0.005236), (0.09531, -0.02288, -0.005236), (0.09264, -0.01291, -0.005236), (0.08534, -0.005606, -0.005236), (0.08412, -0.01745, -0.0006359), (0.0705, -0.0138, -0.0006359), (0.08023, -0.03196, -0.0006359), (0.06661, -0.02831, -0.0006359), (0.1598, -0.02881, -0.003376), (0.1498, -0.03148, -0.003376), (0.1425, -0.03878, -0.003376), (0.1398, -0.04875, -0.003376), (0.1425, -0.05873, -0.003376), (0.1498, -0.06602, -0.003376), (0.1598, -0.0687, -0.003376), (0.1698, -0.06602, -0.003376), (0.1771, -0.05873, -0.003376), (0.1797, -0.04875, -0.003376), (0.1771, -0.03878, -0.003376), (0.1698, -0.03148, -0.003376), (0.1598, -0.02881, -0.005674), (0.1498, -0.03148, -0.005674), (0.1425, -0.03878, -0.005674), (0.1398, -0.04875, -0.005674), (0.1425, -0.05873, -0.005674), (0.1498, -0.06602, -0.005674), (0.1598, -0.0687, -0.005674), (0.1698, -0.06602, -0.005674), (0.1771, -0.05873, -0.005674), (0.1797, -0.04875, -0.005674), (0.1771, -0.03878, -0.005674), (0.1698, -0.03148, -0.005674), (0.1685, -0.04332, -0.001073), (0.1549, -0.03967, -0.001073), (0.1647, -0.05783, -0.001073), (0.151, -0.05418, -0.001073), (0.1598, -0.02881, -0.003376), (0.1498, -0.03148, -0.003376), (0.1425, -0.03878, -0.003376), (0.1398, -0.04875, -0.003376), (0.1425, -0.05873, -0.003376), (0.1498, -0.06602, -0.003376), (0.1598, -0.0687, -0.003376), (0.1698, -0.06602, -0.003376), (0.1771, -0.05873, -0.003376), (0.1797, -0.04875, -0.003376), (0.1771, -0.03878, -0.003376), (0.1698, -0.03148, -0.003376), (0.1598, -0.02881, -0.005674), (0.1498, -0.03148, -0.005674), (0.1425, -0.03878, -0.005674), (0.1398, -0.04875, -0.005674), (0.1425, -0.05873, -0.005674), (0.1498, -0.06602, -0.005674), (0.1598, -0.0687, -0.005674), (0.1698, -0.06602, -0.005674), (0.1771, -0.05873, -0.005674), (0.1797, -0.04875, -0.005674), (0.1771, -0.03878, -0.005674), (0.1698, -0.03148, -0.005674), (0.1685, -0.04332, -0.001073), (0.1549, -0.03967, -0.001073), (0.1647, -0.05783, -0.001073), (0.151, -0.05418, -0.001073)], [], [(6, 5, 17, 18), (3, 2, 14, 15), (10, 9, 21, 22), (7, 6, 18, 19), (4, 3, 15, 16), (11, 10, 22, 23), (1, 0, 12, 13), (8, 7, 19, 20), (5, 4, 16, 17), (0, 11, 23, 12), (2, 1, 13, 14), (9, 8, 20, 21), (11, 24, 9, 10), (24, 26, 8, 9), (26, 6, 7, 8), (0, 25, 24, 11), (25, 27, 26, 24), (27, 5, 6, 26), (1, 2, 25, 0), (2, 3, 27, 25), (3, 4, 5, 27), (34, 33, 45, 46), (31, 30, 42, 43), (38, 37, 49, 50), (35, 34, 46, 47), (32, 31, 43, 44), (39, 38, 50, 51), (29, 28, 40, 41), (36, 35, 47, 48), (33, 32, 44, 45), (28, 39, 51, 40), (30, 29, 41, 42), (37, 36, 48, 49), (39, 52, 37, 38), (52, 54, 36, 37), (54, 34, 35, 36), (28, 53, 52, 39), (53, 55, 54, 52), (55, 33, 34, 54), (29, 30, 53, 28), (30, 31, 55, 53), (31, 32, 33, 55), (62, 61, 73, 74), (59, 58, 70, 71), (66, 65, 77, 78), (63, 62, 74, 75), (60, 59, 71, 72), (67, 66, 78, 79), (57, 56, 68, 69), (64, 63, 75, 76), (61, 60, 72, 73), (56, 67, 79, 68), (58, 57, 69, 70), (65, 64, 76, 77), (67, 80, 65, 66), (80, 82, 64, 65), (82, 62, 63, 64), (56, 81, 80, 67), (81, 83, 82, 80), (83, 61, 62, 82), (57, 58, 81, 56), (58, 59, 83, 81), (59, 60, 61, 83), (90, 89, 101, 102), (87, 86, 98, 99), (94, 93, 105, 106), (91, 90, 102, 103), (88, 87, 99, 100), (95, 94, 106, 107), (85, 84, 96, 97), (92, 91, 103, 104), (89, 88, 100, 101), (84, 95, 107, 96), (86, 85, 97, 98), (93, 92, 104, 105), (95, 108, 93, 94), (108, 110, 92, 93), (110, 90, 91, 92), (84, 109, 108, 95), (109, 111, 110, 108), (111, 89, 90, 110), (85, 86, 109, 84), (86, 87, 111, 109), (87, 88, 89, 111), (118, 117, 129, 130), (115, 114, 126, 127), (122, 121, 133, 134), (119, 118, 130, 131), (116, 115, 127, 128), (123, 122, 134, 135), (113, 112, 124, 125), (120, 119, 131, 132), (117, 116, 128, 129), (112, 123, 135, 124), (114, 113, 125, 126), (121, 120, 132, 133), (123, 136, 121, 122), (136, 138, 120, 121), (138, 118, 119, 120), (112, 137, 136, 123), (137, 139, 138, 136), (139, 117, 118, 138), (113, 114, 137, 112), (114, 115, 139, 137), (115, 116, 117, 139)])
me_circle_004.polygons.foreach_set('use_smooth', [True] * 105)
_uv = me_circle_004.uv_layers.new(name='UVMap')
_uv.uv.foreach_set('vector', [0.0, 0.0, 0.0, 0.0, 0.0, 0.0, 0.0, 0.0, 0.0, 0.0, 0.0, 0.0, 0.0, 0.0, 0.0, 0.0, 0.0, 0.0, 0.0, 0.0, 0.0, 0.0, 0.0, 0.0, 0.0, 0.0, 0.0, 0.0, 0.0, 0.0, 0.0, 0.0, 0.0, 0.0, 0.0, 0.0, 0.0, 0.0, 0.0, 0.0, 0.0, 0.0, 0.0, 0.0, 0.0, 0.0, 0.0, 0.0, 0.0, 0.0, 0.0, 0.0, 0.0, 0.0, 0.0, 0.0, 0.0, 0.0, 0.0, 0.0, 0.0, 0.0, 0.0, 0.0, 0.0, 0.0, 0.0, 0.0, 0.0, 0.0, 0.0, 0.0, 0.0, 0.0, 0.0, 0.0, 0.0, 0.0, 0.0, 0.0, 0.0, 0.0, 0.0, 0.0, 0.0, 0.0, 0.0, 0.0, 0.0, 0.0, 0.0, 0.0, 0.0, 0.0, 0.0, 0.0, 0.0, 0.0, 0.0, 0.0, 0.0, 0.0, 0.0, 0.0, 0.0, 0.0, 0.0, 0.0, 0.0, 0.0, 0.0, 0.0, 0.0, 0.0, 0.0, 0.0, 0.0, 0.0, 0.0, 0.0, 0.0, 0.0, 0.0, 0.0, 0.0, 0.0, 0.0, 0.0, 0.0, 0.0, 0.0, 0.0, 0.0, 0.0, 0.0, 0.0, 0.0, 0.0, 0.0, 0.0, 0.0, 0.0, 0.0, 0.0, 0.0, 0.0, 0.0, 0.0, 0.0, 0.0, 0.0, 0.0, 0.0, 0.0, 0.0, 0.0, 0.0, 0.0, 0.0, 0.0, 0.0, 0.0, 0.0, 0.0, 0.0, 0.0, 0.0, 0.0, 0.0, 0.0, 0.0, 0.0, 0.0, 0.0, 0.0, 0.0, 0.0, 0.0, 0.0, 0.0, 0.0, 0.0, 0.0, 0.0, 0.0, 0.0, 0.0, 0.0, 0.0, 0.0, 0.0, 0.0, 0.0, 0.0, 0.0, 0.0, 0.0, 0.0, 0.0, 0.0, 0.0, 0.0, 0.0, 0.0, 0.0, 0.0, 0.0, 0.0, 0.0, 0.0, 0.0, 0.0, 0.0, 0.0, 0.0, 0.0, 0.0, 0.0, 0.0, 0.0, 0.0, 0.0, 0.0, 0.0, 0.0, 0.0, 0.0, 0.0, 0.0, 0.0, 0.0, 0.0, 0.0, 0.0, 0.0, 0.0, 0.0, 0.0, 0.0, 0.0, 0.0, 0.0, 0.0, 0.0, 0.0, 0.0, 0.0, 0.0, 0.0, 0.0, 0.0, 0.0, 0.0, 0.0, 0.0, 0.0, 0.0, 0.0, 0.0, 0.0, 0.0, 0.0, 0.0, 0.0, 0.0, 0.0, 0.0, 0.0, 0.0, 0.0, 0.0, 0.0, 0.0, 0.0, 0.0, 0.0, 0.0, 0.0, 0.0, 0.0, 0.0, 0.0, 0.0, 0.0, 0.0, 0.0, 0.0, 0.0, 0.0, 0.0, 0.0, 0.0, 0.0, 0.0, 0.0, 0.0, 0.0, 0.0, 0.0, 0.0, 0.0, 0.0, 0.0, 0.0, 0.0, 0.0, 0.0, 0.0, 0.0, 0.0, 0.0, 0.0, 0.0, 0.0, 0.0, 0.0, 0.0, 0.0, 0.0, 0.0, 0.0, 0.0, 0.0, 0.0, 0.0, 0.0, 0.0, 0.0, 0.0, 0.0, 0.0, 0.0, 0.0, 0.0, 0.0, 0.0, 0.0, 0.0, 0.0, 0.0, 0.0, 0.0, 0.0, 0.0, 0.0, 0.0, 0.0, 0.0, 0.0, 0.0, 0.0, 0.0, 0.0, 0.0, 0.0, 0.0, 0.0, 0.0, 0.0, 0.0, 0.0, 0.0, 0.0, 0.0, 0.0, 0.0, 0.0, 0.0, 0.0, 0.0, 0.0, 0.0, 0.0, 0.0, 0.0, 0.0, 0.0, 0.0, 0.0, 0.0, 0.0, 0.0, 0.0, 0.0, 0.0, 0.0, 0.0, 0.0, 0.0, 0.0, 0.0, 0.0, 0.0, 0.0, 0.0, 0.0, 0.0, 0.0, 0.0, 0.0, 0.0, 0.0, 0.0, 0.0, 0.0, 0.0, 0.0, 0.0, 0.0, 0.0, 0.0, 0.0, 0.0, 0.0, 0.0, 0.0, 0.0, 0.0, 0.0, 0.0, 0.0, 0.0, 0.0, 0.0, 0.0, 0.0, 0.0, 0.0, 0.0, 0.0, 0.0, 0.0, 0.0, 0.0, 0.0, 0.0, 0.0, 0.0, 0.0, 0.0, 0.0, 0.0, 0.0, 0.0, 0.0, 0.0, 0.0, 0.0, 0.0, 0.0, 0.0, 0.0, 0.0, 0.0, 0.0, 0.0, 0.0, 0.0, 0.0, 0.0, 0.0, 0.0, 0.0, 0.0, 0.0, 0.0, 0.0, 0.0, 0.0, 0.0, 0.0, 0.0, 0.0, 0.0, 0.0, 0.0, 0.0, 0.0, 0.0, 0.0, 0.0, 0.0, 0.0, 0.0, 0.0, 0.0, 0.0, 0.0, 0.0, 0.0, 0.0, 0.0, 0.0, 0.0, 0.0, 0.0, 0.0, 0.0, 0.0, 0.0, 0.0, 0.0, 0.0, 0.0, 0.0, 0.0, 0.0, 0.0, 0.0, 0.0, 0.0, 0.0, 0.0, 0.0, 0.0, 0.0, 0.0, 0.0, 0.0, 0.0, 0.0, 0.0, 0.0, 0.0, 0.0, 0.0, 0.0, 0.0, 0.0, 0.0, 0.0, 0.0, 0.0, 0.0, 0.0, 0.0, 0.0, 0.0, 0.0, 0.0, 0.0, 0.0, 0.0, 0.0, 0.0, 0.0, 0.0, 0.0, 0.0, 0.0, 0.0, 0.0, 0.0, 0.0, 0.0, 0.0, 0.0, 0.0, 0.0, 0.0, 0.0, 0.0, 0.0, 0.0, 0.0, 0.0, 0.0, 0.0, 0.0, 0.0, 0.0, 0.0, 0.0, 0.0, 0.0, 0.0, 0.0, 0.0, 0.0, 0.0, 0.0, 0.0, 0.0, 0.0, 0.0, 0.0, 0.0, 0.0, 0.0, 0.0, 0.0, 0.0, 0.0, 0.0, 0.0, 0.0, 0.0, 0.0, 0.0, 0.0, 0.0, 0.0, 0.0, 0.0, 0.0, 0.0, 0.0, 0.0, 0.0, 0.0, 0.0, 0.0, 0.0, 0.0, 0.0, 0.0, 0.0, 0.0, 0.0, 0.0, 0.0, 0.0, 0.0, 0.0, 0.0, 0.0, 0.0, 0.0, 0.0, 0.0, 0.0, 0.0, 0.0, 0.0, 0.0, 0.0, 0.0, 0.0, 0.0, 0.0, 0.0, 0.0, 0.0, 0.0, 0.0, 0.0, 0.0, 0.0, 0.0, 0.0, 0.0, 0.0, 0.0, 0.0, 0.0, 0.0, 0.0, 0.0, 0.0, 0.0, 0.0, 0.0, 0.0, 0.0, 0.0, 0.0, 0.0, 0.0, 0.0, 0.0, 0.0, 0.0, 0.0, 0.0, 0.0, 0.0, 0.0, 0.0, 0.0, 0.0, 0.0, 0.0, 0.0, 0.0, 0.0, 0.0, 0.0, 0.0, 0.0, 0.0, 0.0, 0.0, 0.0, 0.0, 0.0, 0.0, 0.0, 0.0, 0.0, 0.0, 0.0, 0.0, 0.0, 0.0, 0.0, 0.0, 0.0, 0.0, 0.0, 0.0, 0.0, 0.0, 0.0, 0.0, 0.0, 0.0, 0.0, 0.0, 0.0, 0.0, 0.0, 0.0, 0.0, 0.0, 0.0, 0.0, 0.0, 0.0, 0.0, 0.0, 0.0, 0.0, 0.0, 0.0, 0.0, 0.0, 0.0, 0.0, 0.0, 0.0, 0.0, 0.0, 0.0, 0.0, 0.0, 0.0, 0.0, 0.0, 0.0, 0.0, 0.0, 0.0, 0.0, 0.0, 0.0, 0.0, 0.0, 0.0, 0.0, 0.0, 0.0, 0.0, 0.0, 0.0, 0.0, 0.0, 0.0, 0.0, 0.0, 0.0, 0.0, 0.0, 0.0, 0.0, 0.0, 0.0, 0.0, 0.0, 0.0, 0.0, 0.0, 0.0, 0.0, 0.0, 0.0, 0.0, 0.0, 0.0, 0.0, 0.0, 0.0, 0.0, 0.0, 0.0, 0.0, 0.0, 0.0, 0.0, 0.0, 0.0, 0.0, 0.0, 0.0, 0.0, 0.0, 0.0, 0.0, 0.0, 0.0, 0.0, 0.0, 0.0, 0.0, 0.0, 0.0, 0.0, 0.0, 0.0, 0.0, 0.0, 0.0, 0.0, 0.0, 0.0, 0.0, 0.0, 0.0, 0.0, 0.0, 0.0, 0.0, 0.0, 0.0, 0.0, 0.0, 0.0, 0.0, 0.0, 0.0, 0.0])
me_circle_004.update()
me_circle_005 = bpy.data.meshes.new('Circle.005')
me_circle_005.from_pydata([(0.6661, -0.5548, 1.311), (0.7243, -0.4839, 1.311), (0.6661, -0.5548, 1.5), (0.7243, -0.4839, 1.5), (0.6661, -0.5548, 1.281), (0.7243, -0.4839, 1.281), (0.6661, -0.5548, 1.532), (0.7243, -0.4839, 1.532), (0.766, -0.499, 1.311), (0.766, -0.499, 1.5), (0.8166, -0.4127, 1.311), (0.8166, -0.4127, 1.5), (0.7348, -0.4877, 1.5), (0.7348, -0.4877, 1.311)], [], [(1, 3, 2, 0), (2, 3, 7, 6), (1, 0, 4, 5), (12, 13, 8, 9), (9, 8, 10, 11), (3, 1, 13, 12)])
_uv = me_circle_005.uv_layers.new(name='UVMap')
_uv.uv.foreach_set('vector', [0.0, 0.0, 0.0, 0.0, 0.0, 0.0, 0.0, 0.0, 0.0, 0.0, 0.0, 0.0, 0.0, 0.0, 0.0, 0.0, 0.0, 0.0, 0.0, 0.0, 0.0, 0.0, 0.0, 0.0, 0.0, 0.0, 0.0, 0.0, 0.0, 0.0, 0.0, 0.0, 0.0, 0.0, 0.0, 0.0, 0.0, 0.0, 0.0, 0.0, 0.0, 0.0, 0.0, 0.0, 0.0, 0.0, 0.0, 0.0])
me_circle_005.update()
me_cylinder_001 = bpy.data.meshes.new('Cylinder.001')
me_cylinder_001.from_pydata([(-2.794e-09, 0.9586, -1.0), (0.0, 1.0, -0.96), (2.794e-09, 0.9586, 1.0), (0.0, 1.0, 0.96), (0.4793, 0.8301, -1.0), (0.5, 0.866, -0.96), (0.4793, 0.8301, 1.0), (0.5, 0.866, 0.96), (0.8301, 0.4793, -1.0), (0.866, 0.5, -0.96), (0.8301, 0.4793, 1.0), (0.866, 0.5, 0.96), (0.9586, 2.794e-09, -1.0), (1.0, 0.0, -0.96), (0.9586, -2.794e-09, 1.0), (1.0, 0.0, 0.96), (0.8301, -0.4793, -1.0), (0.866, -0.5, -0.96), (0.8301, -0.4793, 1.0), (0.866, -0.5, 0.96), (0.4793, -0.8301, -1.0), (0.5, -0.866, -0.96), (0.4793, -0.8301, 1.0), (0.5, -0.866, 0.96), (2.794e-09, -0.9586, -1.0), (0.0, -1.0, -0.96), (-2.794e-09, -0.9586, 1.0), (0.0, -1.0, 0.96), (-0.4793, -0.8301, -1.0), (-0.5, -0.866, -0.96), (-0.4793, -0.8301, 1.0), (-0.5, -0.866, 0.96), (-0.8301, -0.4793, -1.0), (-0.866, -0.5, -0.96), (-0.8301, -0.4793, 1.0), (-0.866, -0.5, 0.96), (-0.9586, -2.794e-09, -1.0), (-1.0, 0.0, -0.96), (-0.9586, 2.794e-09, 1.0), (-1.0, 0.0, 0.96), (-0.8301, 0.4793, -1.0), (-0.866, 0.5, -0.96), (-0.8301, 0.4793, 1.0), (-0.866, 0.5, 0.96), (-0.4793, 0.8301, -1.0), (-0.5, 0.866, -0.96), (-0.4793, 0.8301, 1.0), (-0.5, 0.866, 0.96)], [], [(45, 47, 3, 1), (9, 11, 15, 13), (13, 15, 19, 17), (17, 19, 23, 21), (21, 23, 27, 25), (25, 27, 31, 29), (29, 31, 35, 33), (33, 35, 39, 37), (37, 39, 43, 41), (41, 43, 47, 45), (5, 7, 11, 9), (6, 2, 46, 42, 38, 34, 30, 26, 22, 18, 14, 10), (1, 3, 7, 5), (1, 5, 4, 0), (7, 3, 2, 6), (5, 9, 8, 4), (11, 7, 6, 10), (9, 13, 12, 8), (15, 11, 10, 14), (13, 17, 16, 12), (19, 15, 14, 18), (17, 21, 20, 16), (23, 19, 18, 22), (21, 25, 24, 20), (27, 23, 22, 26), (25, 29, 28, 24), (31, 27, 26, 30), (29, 33, 32, 28), (35, 31, 30, 34), (33, 37, 36, 32), (39, 35, 34, 38), (37, 41, 40, 36), (43, 39, 38, 42), (41, 45, 44, 40), (47, 43, 42, 46), (45, 1, 0, 44), (3, 47, 46, 2), (0, 4, 8, 12, 16, 20, 24, 28, 32, 36, 40, 44)])
me_cylinder_001.polygons.foreach_set('use_smooth', [True] * 38)
_uv = me_cylinder_001.uv_layers.new(name='UVMap')
_uv.uv.foreach_set('vector', [0.08333, 0.51, 0.08333, 0.99, 7.451e-08, 0.99, 7.451e-08, 0.51, 0.8333, 0.51, 0.8333, 0.99, 0.75, 0.99, 0.75, 0.51, 0.75, 0.51, 0.75, 0.99, 0.6667, 0.99, 0.6667, 0.51, 0.6667, 0.51, 0.6667, 0.99, 0.5833, 0.99, 0.5833, 0.51, 0.5833, 0.51, 0.5833, 0.99, 0.5, 0.99, 0.5, 0.51, 0.5, 0.51, 0.5, 0.99, 0.4167, 0.99, 0.4167, 0.51, 0.4167, 0.51, 0.4167, 0.99, 0.3333, 0.99, 0.3333, 0.51, 0.3333, 0.51, 0.3333, 0.99, 0.25, 0.99, 0.25, 0.51, 0.25, 0.51, 0.25, 0.99, 0.1667, 0.99, 0.1667, 0.51, 0.1667, 0.51, 0.1667, 0.99, 0.08333, 0.99, 0.08333, 0.51, 0.9167, 0.51, 0.9167, 0.99, 0.8333, 0.99, 0.8333, 0.51, 0.365, 0.4492, 0.25, 0.4801, 0.135, 0.4492, 0.05077, 0.365, 0.01995, 0.25, 0.05077, 0.135, 0.135, 0.05077, 0.25, 0.01995, 0.365, 0.05077, 0.4492, 0.135, 0.4801, 0.25, 0.4492, 0.365, 1.0, 0.51, 1.0, 0.99, 0.9167, 0.99, 0.9167, 0.51, 0.75, 0.49, 0.87, 0.4578, 0.865, 0.4492, 0.75, 0.4801, 0.37, 0.4578, 0.25, 0.49, 0.25, 0.4801, 0.365, 0.4492, 0.87, 0.4578, 0.9578, 0.37, 0.9492, 0.365, 0.865, 0.4492, 0.4578, 0.37, 0.37, 0.4578, 0.365, 0.4492, 0.4492, 0.365, 0.9578, 0.37, 0.99, 0.25, 0.9801, 0.25, 0.9492, 0.365, 0.49, 0.25, 0.4578, 0.37, 0.4492, 0.365, 0.4801, 0.25, 0.99, 0.25, 0.9578, 0.13, 0.9492, 0.135, 0.9801, 0.25, 0.4578, 0.13, 0.49, 0.25, 0.4801, 0.25, 0.4492, 0.135, 0.9578, 0.13, 0.87, 0.04215, 0.865, 0.05077, 0.9492, 0.135, 0.37, 0.04215, 0.4578, 0.13, 0.4492, 0.135, 0.365, 0.05077, 0.87, 0.04215, 0.75, 0.01, 0.75, 0.01995, 0.865, 0.05077, 0.25, 0.01, 0.37, 0.04215, 0.365, 0.05077, 0.25, 0.01995, 0.75, 0.01, 0.63, 0.04215, 0.635, 0.05077, 0.75, 0.01995, 0.13, 0.04215, 0.25, 0.01, 0.25, 0.01995, 0.135, 0.05077, 0.63, 0.04215, 0.5422, 0.13, 0.5508, 0.135, 0.635, 0.05077, 0.04215, 0.13, 0.13, 0.04215, 0.135, 0.05077, 0.05077, 0.135, 0.5422, 0.13, 0.51, 0.25, 0.5199, 0.25, 0.5508, 0.135, 0.01, 0.25, 0.04215, 0.13, 0.05077, 0.135, 0.01995, 0.25, 0.51, 0.25, 0.5422, 0.37, 0.5508, 0.365, 0.5199, 0.25, 0.04215, 0.37, 0.01, 0.25, 0.01995, 0.25, 0.05077, 0.365, 0.5422, 0.37, 0.63, 0.4578, 0.635, 0.4492, 0.5508, 0.365, 0.13, 0.4578, 0.04215, 0.37, 0.05077, 0.365, 0.135, 0.4492, 0.63, 0.4578, 0.75, 0.49, 0.75, 0.4801, 0.635, 0.4492, 0.25, 0.49, 0.13, 0.4578, 0.135, 0.4492, 0.25, 0.4801, 0.75, 0.4801, 0.865, 0.4492, 0.9492, 0.365, 0.9801, 0.25, 0.9492, 0.135, 0.865, 0.05077, 0.75, 0.01995, 0.635, 0.05077, 0.5508, 0.135, 0.5199, 0.25, 0.5508, 0.365, 0.635, 0.4492])
me_cylinder_001.update()
me_circle_006 = bpy.data.meshes.new('Circle.006')
me_circle_006.from_pydata([(-0.000291, 0.02026, -0.002547), (-0.01026, 0.01758, -0.002547), (-0.01756, 0.01028, -0.002547), (-0.02023, 0.0003134, -0.002547), (-0.01756, -0.009658, -0.002547), (-0.01026, -0.01696, -0.002547), (-0.000291, -0.01963, -0.002547), (0.00968, -0.01696, -0.002547), (0.01698, -0.009658, -0.002547), (0.01965, 0.0003134, -0.002547), (0.01698, 0.01028, -0.002547), (0.00968, 0.01758, -0.002547), (-0.000291, 0.02026, -0.004844), (-0.01026, 0.01758, -0.004844), (-0.01756, 0.01028, -0.004844), (-0.02023, 0.0003134, -0.004844), (-0.01756, -0.009658, -0.004844), (-0.01026, -0.01696, -0.004844), (-0.000291, -0.01963, -0.004844), (0.00968, -0.01696, -0.004844), (0.01698, -0.009658, -0.004844), (0.01965, 0.0003134, -0.004844), (0.01698, 0.01028, -0.004844), (0.00968, 0.01758, -0.004844), (0.008464, 0.005744, -0.000244), (-0.005157, 0.009394, -0.000244), (0.004575, -0.008767, -0.000244), (-0.009046, -0.005118, -0.000244), (0.07537, -0.002934, -0.002939), (0.0654, -0.005606, -0.002939), (0.0581, -0.01291, -0.002939), (0.05542, -0.02288, -0.002939), (0.0581, -0.03285, -0.002939), (0.0654, -0.04015, -0.002939), (0.07537, -0.04282, -0.002939), (0.08534, -0.04015, -0.002939), (0.09264, -0.03285, -0.002939), (0.09531, -0.02288, -0.002939), (0.09264, -0.01291, -0.002939), (0.08534, -0.005606, -0.002939), (0.07537, -0.002934, -0.005236), (0.0654, -0.005606, -0.005236), (0.0581, -0.01291, -0.005236), (0.05542, -0.02288, -0.005236), (0.0581, -0.03285, -0.005236), (0.0654, -0.04015, -0.005236), (0.07537, -0.04282, -0.005236), (0.08534, -0.04015, -0.005236), (0.09264, -0.03285, -0.005236), (0.09531, -0.02288, -0.005236), (0.09264, -0.01291, -0.005236), (0.08534, -0.005606, -0.005236), (0.08412, -0.01745, -0.0006359), (0.0705, -0.0138, -0.0006359), (0.08023, -0.03196, -0.0006359), (0.06661, -0.02831, -0.0006359), (0.07537, -0.002934, -0.002939), (0.0654, -0.005606, -0.002939), (0.0581, -0.01291, -0.002939), (0.05542, -0.02288, -0.002939), (0.0581, -0.03285, -0.002939), (0.0654, -0.04015, -0.002939), (0.07537, -0.04282, -0.002939), (0.08534, -0.04015, -0.002939), (0.09264, -0.03285, -0.002939), (0.09531, -0.02288, -0.002939), (0.09264, -0.01291, -0.002939), (0.08534, -0.005606, -0.002939), (0.07537, -0.002934, -0.005236), (0.0654, -0.005606, -0.005236), (0.0581, -0.01291, -0.005236), (0.05542, -0.02288, -0.005236), (0.0581, -0.03285, -0.005236), (0.0654, -0.04015, -0.005236), (0.07537, -0.04282, -0.005236), (0.08534, -0.04015, -0.005236), (0.09264, -0.03285, -0.005236), (0.09531, -0.02288, -0.005236), (0.09264, -0.01291, -0.005236), (0.08534, -0.005606, -0.005236), (0.08412, -0.01745, -0.0006359), (0.0705, -0.0138, -0.0006359), (0.08023, -0.03196, -0.0006359), (0.06661, -0.02831, -0.0006359), (0.1598, -0.02881, -0.003376), (0.1498, -0.03148, -0.003376), (0.1425, -0.03878, -0.003376), (0.1398, -0.04875, -0.003376), (0.1425, -0.05873, -0.003376), (0.1498, -0.06602, -0.003376), (0.1598, -0.0687, -0.003376), (0.1698, -0.06602, -0.003376), (0.1771, -0.05873, -0.003376), (0.1797, -0.04875, -0.003376), (0.1771, -0.03878, -0.003376), (0.1698, -0.03148, -0.003376), (0.1598, -0.02881, -0.005674), (0.1498, -0.03148, -0.005674), (0.1425, -0.03878, -0.005674), (0.1398, -0.04875, -0.005674), (0.1425, -0.05873, -0.005674), (0.1498, -0.06602, -0.005674), (0.1598, -0.0687, -0.005674), (0.1698, -0.06602, -0.005674), (0.1771, -0.05873, -0.005674), (0.1797, -0.04875, -0.005674), (0.1771, -0.03878, -0.005674), (0.1698, -0.03148, -0.005674), (0.1685, -0.04332, -0.001073), (0.1549, -0.03967, -0.001073), (0.1647, -0.05783, -0.001073), (0.151, -0.05418, -0.001073), (0.1598, -0.02881, -0.003376), (0.1498, -0.03148, -0.003376), (0.1425, -0.03878, -0.003376), (0.1398, -0.04875, -0.003376), (0.1425, -0.05873, -0.003376), (0.1498, -0.06602, -0.003376), (0.1598, -0.0687, -0.003376), (0.1698, -0.06602, -0.003376), (0.1771, -0.05873, -0.003376), (0.1797, -0.04875, -0.003376), (0.1771, -0.03878, -0.003376), (0.1698, -0.03148, -0.003376), (0.1598, -0.02881, -0.005674), (0.1498, -0.03148, -0.005674), (0.1425, -0.03878, -0.005674), (0.1398, -0.04875, -0.005674), (0.1425, -0.05873, -0.005674), (0.1498, -0.06602, -0.005674), (0.1598, -0.0687, -0.005674), (0.1698, -0.06602, -0.005674), (0.1771, -0.05873, -0.005674), (0.1797, -0.04875, -0.005674), (0.1771, -0.03878, -0.005674), (0.1698, -0.03148, -0.005674), (0.1685, -0.04332, -0.001073), (0.1549, -0.03967, -0.001073), (0.1647, -0.05783, -0.001073), (0.151, -0.05418, -0.001073)], [], [(6, 5, 17, 18), (3, 2, 14, 15), (10, 9, 21, 22), (7, 6, 18, 19), (4, 3, 15, 16), (11, 10, 22, 23), (1, 0, 12, 13), (8, 7, 19, 20), (5, 4, 16, 17), (0, 11, 23, 12), (2, 1, 13, 14), (9, 8, 20, 21), (11, 24, 9, 10), (24, 26, 8, 9), (26, 6, 7, 8), (0, 25, 24, 11), (25, 27, 26, 24), (27, 5, 6, 26), (1, 2, 25, 0), (2, 3, 27, 25), (3, 4, 5, 27), (34, 33, 45, 46), (31, 30, 42, 43), (38, 37, 49, 50), (35, 34, 46, 47), (32, 31, 43, 44), (39, 38, 50, 51), (29, 28, 40, 41), (36, 35, 47, 48), (33, 32, 44, 45), (28, 39, 51, 40), (30, 29, 41, 42), (37, 36, 48, 49), (39, 52, 37, 38), (52, 54, 36, 37), (54, 34, 35, 36), (28, 53, 52, 39), (53, 55, 54, 52), (55, 33, 34, 54), (29, 30, 53, 28), (30, 31, 55, 53), (31, 32, 33, 55), (62, 61, 73, 74), (59, 58, 70, 71), (66, 65, 77, 78), (63, 62, 74, 75), (60, 59, 71, 72), (67, 66, 78, 79), (57, 56, 68, 69), (64, 63, 75, 76), (61, 60, 72, 73), (56, 67, 79, 68), (58, 57, 69, 70), (65, 64, 76, 77), (67, 80, 65, 66), (80, 82, 64, 65), (82, 62, 63, 64), (56, 81, 80, 67), (81, 83, 82, 80), (83, 61, 62, 82), (57, 58, 81, 56), (58, 59, 83, 81), (59, 60, 61, 83), (90, 89, 101, 102), (87, 86, 98, 99), (94, 93, 105, 106), (91, 90, 102, 103), (88, 87, 99, 100), (95, 94, 106, 107), (85, 84, 96, 97), (92, 91, 103, 104), (89, 88, 100, 101), (84, 95, 107, 96), (86, 85, 97, 98), (93, 92, 104, 105), (95, 108, 93, 94), (108, 110, 92, 93), (110, 90, 91, 92), (84, 109, 108, 95), (109, 111, 110, 108), (111, 89, 90, 110), (85, 86, 109, 84), (86, 87, 111, 109), (87, 88, 89, 111), (118, 117, 129, 130), (115, 114, 126, 127), (122, 121, 133, 134), (119, 118, 130, 131), (116, 115, 127, 128), (123, 122, 134, 135), (113, 112, 124, 125), (120, 119, 131, 132), (117, 116, 128, 129), (112, 123, 135, 124), (114, 113, 125, 126), (121, 120, 132, 133), (123, 136, 121, 122), (136, 138, 120, 121), (138, 118, 119, 120), (112, 137, 136, 123), (137, 139, 138, 136), (139, 117, 118, 138), (113, 114, 137, 112), (114, 115, 139, 137), (115, 116, 117, 139)])
me_circle_006.polygons.foreach_set('use_smooth', [True] * 105)
_uv = me_circle_006.uv_layers.new(name='UVMap')
_uv.uv.foreach_set('vector', [0.0, 0.0, 0.0, 0.0, 0.0, 0.0, 0.0, 0.0, 0.0, 0.0, 0.0, 0.0, 0.0, 0.0, 0.0, 0.0, 0.0, 0.0, 0.0, 0.0, 0.0, 0.0, 0.0, 0.0, 0.0, 0.0, 0.0, 0.0, 0.0, 0.0, 0.0, 0.0, 0.0, 0.0, 0.0, 0.0, 0.0, 0.0, 0.0, 0.0, 0.0, 0.0, 0.0, 0.0, 0.0, 0.0, 0.0, 0.0, 0.0, 0.0, 0.0, 0.0, 0.0, 0.0, 0.0, 0.0, 0.0, 0.0, 0.0, 0.0, 0.0, 0.0, 0.0, 0.0, 0.0, 0.0, 0.0, 0.0, 0.0, 0.0, 0.0, 0.0, 0.0, 0.0, 0.0, 0.0, 0.0, 0.0, 0.0, 0.0, 0.0, 0.0, 0.0, 0.0, 0.0, 0.0, 0.0, 0.0, 0.0, 0.0, 0.0, 0.0, 0.0, 0.0, 0.0, 0.0, 0.0, 0.0, 0.0, 0.0, 0.0, 0.0, 0.0, 0.0, 0.0, 0.0, 0.0, 0.0, 0.0, 0.0, 0.0, 0.0, 0.0, 0.0, 0.0, 0.0, 0.0, 0.0, 0.0, 0.0, 0.0, 0.0, 0.0, 0.0, 0.0, 0.0, 0.0, 0.0, 0.0, 0.0, 0.0, 0.0, 0.0, 0.0, 0.0, 0.0, 0.0, 0.0, 0.0, 0.0, 0.0, 0.0, 0.0, 0.0, 0.0, 0.0, 0.0, 0.0, 0.0, 0.0, 0.0, 0.0, 0.0, 0.0, 0.0, 0.0, 0.0, 0.0, 0.0, 0.0, 0.0, 0.0, 0.0, 0.0, 0.0, 0.0, 0.0, 0.0, 0.0, 0.0, 0.0, 0.0, 0.0, 0.0, 0.0, 0.0, 0.0, 0.0, 0.0, 0.0, 0.0, 0.0, 0.0, 0.0, 0.0, 0.0, 0.0, 0.0, 0.0, 0.0, 0.0, 0.0, 0.0, 0.0, 0.0, 0.0, 0.0, 0.0, 0.0, 0.0, 0.0, 0.0, 0.0, 0.0, 0.0, 0.0, 0.0, 0.0, 0.0, 0.0, 0.0, 0.0, 0.0, 0.0, 0.0, 0.0, 0.0, 0.0, 0.0, 0.0, 0.0, 0.0, 0.0, 0.0, 0.0, 0.0, 0.0, 0.0, 0.0, 0.0, 0.0, 0.0, 0.0, 0.0, 0.0, 0.0, 0.0, 0.0, 0.0, 0.0, 0.0, 0.0, 0.0, 0.0, 0.0, 0.0, 0.0, 0.0, 0.0, 0.0, 0.0, 0.0, 0.0, 0.0, 0.0, 0.0, 0.0, 0.0, 0.0, 0.0, 0.0, 0.0, 0.0, 0.0, 0.0, 0.0, 0.0, 0.0, 0.0, 0.0, 0.0, 0.0, 0.0, 0.0, 0.0, 0.0, 0.0, 0.0, 0.0, 0.0, 0.0, 0.0, 0.0, 0.0, 0.0, 0.0, 0.0, 0.0, 0.0, 0.0, 0.0, 0.0, 0.0, 0.0, 0.0, 0.0, 0.0, 0.0, 0.0, 0.0, 0.0, 0.0, 0.0, 0.0, 0.0, 0.0, 0.0, 0.0, 0.0, 0.0, 0.0, 0.0, 0.0, 0.0, 0.0, 0.0, 0.0, 0.0, 0.0, 0.0, 0.0, 0.0, 0.0, 0.0, 0.0, 0.0, 0.0, 0.0, 0.0, 0.0, 0.0, 0.0, 0.0, 0.0, 0.0, 0.0, 0.0, 0.0, 0.0, 0.0, 0.0, 0.0, 0.0, 0.0, 0.0, 0.0, 0.0, 0.0, 0.0, 0.0, 0.0, 0.0, 0.0, 0.0, 0.0, 0.0, 0.0, 0.0, 0.0, 0.0, 0.0, 0.0, 0.0, 0.0, 0.0, 0.0, 0.0, 0.0, 0.0, 0.0, 0.0, 0.0, 0.0, 0.0, 0.0, 0.0, 0.0, 0.0, 0.0, 0.0, 0.0, 0.0, 0.0, 0.0, 0.0, 0.0, 0.0, 0.0, 0.0, 0.0, 0.0, 0.0, 0.0, 0.0, 0.0, 0.0, 0.0, 0.0, 0.0, 0.0, 0.0, 0.0, 0.0, 0.0, 0.0, 0.0, 0.0, 0.0, 0.0, 0.0, 0.0, 0.0, 0.0, 0.0, 0.0, 0.0, 0.0, 0.0, 0.0, 0.0, 0.0, 0.0, 0.0, 0.0, 0.0, 0.0, 0.0, 0.0, 0.0, 0.0, 0.0, 0.0, 0.0, 0.0, 0.0, 0.0, 0.0, 0.0, 0.0, 0.0, 0.0, 0.0, 0.0, 0.0, 0.0, 0.0, 0.0, 0.0, 0.0, 0.0, 0.0, 0.0, 0.0, 0.0, 0.0, 0.0, 0.0, 0.0, 0.0, 0.0, 0.0, 0.0, 0.0, 0.0, 0.0, 0.0, 0.0, 0.0, 0.0, 0.0, 0.0, 0.0, 0.0, 0.0, 0.0, 0.0, 0.0, 0.0, 0.0, 0.0, 0.0, 0.0, 0.0, 0.0, 0.0, 0.0, 0.0, 0.0, 0.0, 0.0, 0.0, 0.0, 0.0, 0.0, 0.0, 0.0, 0.0, 0.0, 0.0, 0.0, 0.0, 0.0, 0.0, 0.0, 0.0, 0.0, 0.0, 0.0, 0.0, 0.0, 0.0, 0.0, 0.0, 0.0, 0.0, 0.0, 0.0, 0.0, 0.0, 0.0, 0.0, 0.0, 0.0, 0.0, 0.0, 0.0, 0.0, 0.0, 0.0, 0.0, 0.0, 0.0, 0.0, 0.0, 0.0, 0.0, 0.0, 0.0, 0.0, 0.0, 0.0, 0.0, 0.0, 0.0, 0.0, 0.0, 0.0, 0.0, 0.0, 0.0, 0.0, 0.0, 0.0, 0.0, 0.0, 0.0, 0.0, 0.0, 0.0, 0.0, 0.0, 0.0, 0.0, 0.0, 0.0, 0.0, 0.0, 0.0, 0.0, 0.0, 0.0, 0.0, 0.0, 0.0, 0.0, 0.0, 0.0, 0.0, 0.0, 0.0, 0.0, 0.0, 0.0, 0.0, 0.0, 0.0, 0.0, 0.0, 0.0, 0.0, 0.0, 0.0, 0.0, 0.0, 0.0, 0.0, 0.0, 0.0, 0.0, 0.0, 0.0, 0.0, 0.0, 0.0, 0.0, 0.0, 0.0, 0.0, 0.0, 0.0, 0.0, 0.0, 0.0, 0.0, 0.0, 0.0, 0.0, 0.0, 0.0, 0.0, 0.0, 0.0, 0.0, 0.0, 0.0, 0.0, 0.0, 0.0, 0.0, 0.0, 0.0, 0.0, 0.0, 0.0, 0.0, 0.0, 0.0, 0.0, 0.0, 0.0, 0.0, 0.0, 0.0, 0.0, 0.0, 0.0, 0.0, 0.0, 0.0, 0.0, 0.0, 0.0, 0.0, 0.0, 0.0, 0.0, 0.0, 0.0, 0.0, 0.0, 0.0, 0.0, 0.0, 0.0, 0.0, 0.0, 0.0, 0.0, 0.0, 0.0, 0.0, 0.0, 0.0, 0.0, 0.0, 0.0, 0.0, 0.0, 0.0, 0.0, 0.0, 0.0, 0.0, 0.0, 0.0, 0.0, 0.0, 0.0, 0.0, 0.0, 0.0, 0.0, 0.0, 0.0, 0.0, 0.0, 0.0, 0.0, 0.0, 0.0, 0.0, 0.0, 0.0, 0.0, 0.0, 0.0, 0.0, 0.0, 0.0, 0.0, 0.0, 0.0, 0.0, 0.0, 0.0, 0.0, 0.0, 0.0, 0.0, 0.0, 0.0, 0.0, 0.0, 0.0, 0.0, 0.0, 0.0, 0.0, 0.0, 0.0, 0.0, 0.0, 0.0, 0.0, 0.0, 0.0, 0.0, 0.0, 0.0, 0.0, 0.0, 0.0, 0.0, 0.0, 0.0, 0.0, 0.0, 0.0, 0.0, 0.0, 0.0, 0.0, 0.0, 0.0, 0.0, 0.0, 0.0, 0.0, 0.0, 0.0, 0.0, 0.0, 0.0, 0.0, 0.0, 0.0, 0.0, 0.0, 0.0, 0.0, 0.0, 0.0, 0.0, 0.0, 0.0, 0.0, 0.0, 0.0, 0.0, 0.0, 0.0, 0.0, 0.0, 0.0, 0.0, 0.0, 0.0, 0.0, 0.0, 0.0, 0.0, 0.0, 0.0, 0.0, 0.0, 0.0, 0.0, 0.0, 0.0, 0.0, 0.0, 0.0, 0.0, 0.0, 0.0, 0.0, 0.0, 0.0, 0.0, 0.0, 0.0, 0.0, 0.0, 0.0, 0.0, 0.0, 0.0, 0.0, 0.0, 0.0, 0.0, 0.0, 0.0, 0.0, 0.0, 0.0, 0.0, 0.0, 0.0, 0.0, 0.0, 0.0, 0.0, 0.0, 0.0, 0.0, 0.0, 0.0, 0.0, 0.0])
me_circle_006.update()
me_circle_007 = bpy.data.meshes.new('Circle.007')
me_circle_007.from_pydata([(0.6661, -0.5548, 1.311), (0.7243, -0.4839, 1.311), (0.6661, -0.5548, 1.5), (0.7243, -0.4839, 1.5), (0.6661, -0.5548, 1.281), (0.7243, -0.4839, 1.281), (0.6661, -0.5548, 1.532), (0.7243, -0.4839, 1.532), (0.766, -0.499, 1.311), (0.766, -0.499, 1.5), (0.8166, -0.4127, 1.311), (0.8166, -0.4127, 1.5), (0.7348, -0.4877, 1.5), (0.7348, -0.4877, 1.311)], [], [(1, 3, 2, 0), (2, 3, 7, 6), (1, 0, 4, 5), (12, 13, 8, 9), (9, 8, 10, 11), (3, 1, 13, 12)])
_uv = me_circle_007.uv_layers.new(name='UVMap')
_uv.uv.foreach_set('vector', [0.0, 0.0, 0.0, 0.0, 0.0, 0.0, 0.0, 0.0, 0.0, 0.0, 0.0, 0.0, 0.0, 0.0, 0.0, 0.0, 0.0, 0.0, 0.0, 0.0, 0.0, 0.0, 0.0, 0.0, 0.0, 0.0, 0.0, 0.0, 0.0, 0.0, 0.0, 0.0, 0.0, 0.0, 0.0, 0.0, 0.0, 0.0, 0.0, 0.0, 0.0, 0.0, 0.0, 0.0, 0.0, 0.0, 0.0, 0.0])
me_circle_007.update()
me_circle_008 = bpy.data.meshes.new('Circle.008')
me_circle_008.from_pydata([(0.6661, -0.5548, 1.311), (0.7243, -0.4839, 1.311), (0.6661, -0.5548, 1.5), (0.7243, -0.4839, 1.5), (0.6661, -0.5548, 1.281), (0.7243, -0.4839, 1.281), (0.6661, -0.5548, 1.532), (0.7243, -0.4839, 1.532), (0.766, -0.499, 1.311), (0.766, -0.499, 1.5), (0.8166, -0.4127, 1.311), (0.8166, -0.4127, 1.5), (0.7348, -0.4877, 1.5), (0.7348, -0.4877, 1.311)], [], [(1, 3, 2, 0), (2, 3, 7, 6), (1, 0, 4, 5), (12, 13, 8, 9), (9, 8, 10, 11), (3, 1, 13, 12)])
_uv = me_circle_008.uv_layers.new(name='UVMap')
_uv.uv.foreach_set('vector', [0.0, 0.0, 0.0, 0.0, 0.0, 0.0, 0.0, 0.0, 0.0, 0.0, 0.0, 0.0, 0.0, 0.0, 0.0, 0.0, 0.0, 0.0, 0.0, 0.0, 0.0, 0.0, 0.0, 0.0, 0.0, 0.0, 0.0, 0.0, 0.0, 0.0, 0.0, 0.0, 0.0, 0.0, 0.0, 0.0, 0.0, 0.0, 0.0, 0.0, 0.0, 0.0, 0.0, 0.0, 0.0, 0.0, 0.0, 0.0])
me_circle_008.update()
me_cylinder_002 = bpy.data.meshes.new('Cylinder.002')
me_cylinder_002.from_pydata([(-2.794e-09, 0.9586, -1.0), (0.0, 1.0, -0.96), (2.794e-09, 0.9586, 1.0), (0.0, 1.0, 0.96), (0.4793, 0.8301, -1.0), (0.5, 0.866, -0.96), (0.4793, 0.8301, 1.0), (0.5, 0.866, 0.96), (0.8301, 0.4793, -1.0), (0.866, 0.5, -0.96), (0.8301, 0.4793, 1.0), (0.866, 0.5, 0.96), (0.9586, 2.794e-09, -1.0), (1.0, 0.0, -0.96), (0.9586, -2.794e-09, 1.0), (1.0, 0.0, 0.96), (0.8301, -0.4793, -1.0), (0.866, -0.5, -0.96), (0.8301, -0.4793, 1.0), (0.866, -0.5, 0.96), (0.4793, -0.8301, -1.0), (0.5, -0.866, -0.96), (0.4793, -0.8301, 1.0), (0.5, -0.866, 0.96), (2.794e-09, -0.9586, -1.0), (0.0, -1.0, -0.96), (-2.794e-09, -0.9586, 1.0), (0.0, -1.0, 0.96), (-0.4793, -0.8301, -1.0), (-0.5, -0.866, -0.96), (-0.4793, -0.8301, 1.0), (-0.5, -0.866, 0.96), (-0.8301, -0.4793, -1.0), (-0.866, -0.5, -0.96), (-0.8301, -0.4793, 1.0), (-0.866, -0.5, 0.96), (-0.9586, -2.794e-09, -1.0), (-1.0, 0.0, -0.96), (-0.9586, 2.794e-09, 1.0), (-1.0, 0.0, 0.96), (-0.8301, 0.4793, -1.0), (-0.866, 0.5, -0.96), (-0.8301, 0.4793, 1.0), (-0.866, 0.5, 0.96), (-0.4793, 0.8301, -1.0), (-0.5, 0.866, -0.96), (-0.4793, 0.8301, 1.0), (-0.5, 0.866, 0.96)], [], [(45, 47, 3, 1), (9, 11, 15, 13), (13, 15, 19, 17), (17, 19, 23, 21), (21, 23, 27, 25), (25, 27, 31, 29), (29, 31, 35, 33), (33, 35, 39, 37), (37, 39, 43, 41), (41, 43, 47, 45), (5, 7, 11, 9), (6, 2, 46, 42, 38, 34, 30, 26, 22, 18, 14, 10), (1, 3, 7, 5), (1, 5, 4, 0), (7, 3, 2, 6), (5, 9, 8, 4), (11, 7, 6, 10), (9, 13, 12, 8), (15, 11, 10, 14), (13, 17, 16, 12), (19, 15, 14, 18), (17, 21, 20, 16), (23, 19, 18, 22), (21, 25, 24, 20), (27, 23, 22, 26), (25, 29, 28, 24), (31, 27, 26, 30), (29, 33, 32, 28), (35, 31, 30, 34), (33, 37, 36, 32), (39, 35, 34, 38), (37, 41, 40, 36), (43, 39, 38, 42), (41, 45, 44, 40), (47, 43, 42, 46), (45, 1, 0, 44), (3, 47, 46, 2), (0, 4, 8, 12, 16, 20, 24, 28, 32, 36, 40, 44)])
me_cylinder_002.polygons.foreach_set('use_smooth', [True] * 38)
_uv = me_cylinder_002.uv_layers.new(name='UVMap')
_uv.uv.foreach_set('vector', [0.08333, 0.51, 0.08333, 0.99, 7.451e-08, 0.99, 7.451e-08, 0.51, 0.8333, 0.51, 0.8333, 0.99, 0.75, 0.99, 0.75, 0.51, 0.75, 0.51, 0.75, 0.99, 0.6667, 0.99, 0.6667, 0.51, 0.6667, 0.51, 0.6667, 0.99, 0.5833, 0.99, 0.5833, 0.51, 0.5833, 0.51, 0.5833, 0.99, 0.5, 0.99, 0.5, 0.51, 0.5, 0.51, 0.5, 0.99, 0.4167, 0.99, 0.4167, 0.51, 0.4167, 0.51, 0.4167, 0.99, 0.3333, 0.99, 0.3333, 0.51, 0.3333, 0.51, 0.3333, 0.99, 0.25, 0.99, 0.25, 0.51, 0.25, 0.51, 0.25, 0.99, 0.1667, 0.99, 0.1667, 0.51, 0.1667, 0.51, 0.1667, 0.99, 0.08333, 0.99, 0.08333, 0.51, 0.9167, 0.51, 0.9167, 0.99, 0.8333, 0.99, 0.8333, 0.51, 0.365, 0.4492, 0.25, 0.4801, 0.135, 0.4492, 0.05077, 0.365, 0.01995, 0.25, 0.05077, 0.135, 0.135, 0.05077, 0.25, 0.01995, 0.365, 0.05077, 0.4492, 0.135, 0.4801, 0.25, 0.4492, 0.365, 1.0, 0.51, 1.0, 0.99, 0.9167, 0.99, 0.9167, 0.51, 0.75, 0.49, 0.87, 0.4578, 0.865, 0.4492, 0.75, 0.4801, 0.37, 0.4578, 0.25, 0.49, 0.25, 0.4801, 0.365, 0.4492, 0.87, 0.4578, 0.9578, 0.37, 0.9492, 0.365, 0.865, 0.4492, 0.4578, 0.37, 0.37, 0.4578, 0.365, 0.4492, 0.4492, 0.365, 0.9578, 0.37, 0.99, 0.25, 0.9801, 0.25, 0.9492, 0.365, 0.49, 0.25, 0.4578, 0.37, 0.4492, 0.365, 0.4801, 0.25, 0.99, 0.25, 0.9578, 0.13, 0.9492, 0.135, 0.9801, 0.25, 0.4578, 0.13, 0.49, 0.25, 0.4801, 0.25, 0.4492, 0.135, 0.9578, 0.13, 0.87, 0.04215, 0.865, 0.05077, 0.9492, 0.135, 0.37, 0.04215, 0.4578, 0.13, 0.4492, 0.135, 0.365, 0.05077, 0.87, 0.04215, 0.75, 0.01, 0.75, 0.01995, 0.865, 0.05077, 0.25, 0.01, 0.37, 0.04215, 0.365, 0.05077, 0.25, 0.01995, 0.75, 0.01, 0.63, 0.04215, 0.635, 0.05077, 0.75, 0.01995, 0.13, 0.04215, 0.25, 0.01, 0.25, 0.01995, 0.135, 0.05077, 0.63, 0.04215, 0.5422, 0.13, 0.5508, 0.135, 0.635, 0.05077, 0.04215, 0.13, 0.13, 0.04215, 0.135, 0.05077, 0.05077, 0.135, 0.5422, 0.13, 0.51, 0.25, 0.5199, 0.25, 0.5508, 0.135, 0.01, 0.25, 0.04215, 0.13, 0.05077, 0.135, 0.01995, 0.25, 0.51, 0.25, 0.5422, 0.37, 0.5508, 0.365, 0.5199, 0.25, 0.04215, 0.37, 0.01, 0.25, 0.01995, 0.25, 0.05077, 0.365, 0.5422, 0.37, 0.63, 0.4578, 0.635, 0.4492, 0.5508, 0.365, 0.13, 0.4578, 0.04215, 0.37, 0.05077, 0.365, 0.135, 0.4492, 0.63, 0.4578, 0.75, 0.49, 0.75, 0.4801, 0.635, 0.4492, 0.25, 0.49, 0.13, 0.4578, 0.135, 0.4492, 0.25, 0.4801, 0.75, 0.4801, 0.865, 0.4492, 0.9492, 0.365, 0.9801, 0.25, 0.9492, 0.135, 0.865, 0.05077, 0.75, 0.01995, 0.635, 0.05077, 0.5508, 0.135, 0.5199, 0.25, 0.5508, 0.365, 0.635, 0.4492])
me_cylinder_002.update()
me_circle_009 = bpy.data.meshes.new('Circle.009')
me_circle_009.from_pydata([(-0.000291, 0.02026, -0.002547), (-0.01026, 0.01758, -0.002547), (-0.01756, 0.01028, -0.002547), (-0.02023, 0.0003134, -0.002547), (-0.01756, -0.009658, -0.002547), (-0.01026, -0.01696, -0.002547), (-0.000291, -0.01963, -0.002547), (0.00968, -0.01696, -0.002547), (0.01698, -0.009658, -0.002547), (0.01965, 0.0003134, -0.002547), (0.01698, 0.01028, -0.002547), (0.00968, 0.01758, -0.002547), (-0.000291, 0.02026, -0.004844), (-0.01026, 0.01758, -0.004844), (-0.01756, 0.01028, -0.004844), (-0.02023, 0.0003134, -0.004844), (-0.01756, -0.009658, -0.004844), (-0.01026, -0.01696, -0.004844), (-0.000291, -0.01963, -0.004844), (0.00968, -0.01696, -0.004844), (0.01698, -0.009658, -0.004844), (0.01965, 0.0003134, -0.004844), (0.01698, 0.01028, -0.004844), (0.00968, 0.01758, -0.004844), (0.008464, 0.005744, -0.000244), (-0.005157, 0.009394, -0.000244), (0.004575, -0.008767, -0.000244), (-0.009046, -0.005118, -0.000244), (0.07537, -0.002934, -0.002939), (0.0654, -0.005606, -0.002939), (0.0581, -0.01291, -0.002939), (0.05542, -0.02288, -0.002939), (0.0581, -0.03285, -0.002939), (0.0654, -0.04015, -0.002939), (0.07537, -0.04282, -0.002939), (0.08534, -0.04015, -0.002939), (0.09264, -0.03285, -0.002939), (0.09531, -0.02288, -0.002939), (0.09264, -0.01291, -0.002939), (0.08534, -0.005606, -0.002939), (0.07537, -0.002934, -0.005236), (0.0654, -0.005606, -0.005236), (0.0581, -0.01291, -0.005236), (0.05542, -0.02288, -0.005236), (0.0581, -0.03285, -0.005236), (0.0654, -0.04015, -0.005236), (0.07537, -0.04282, -0.005236), (0.08534, -0.04015, -0.005236), (0.09264, -0.03285, -0.005236), (0.09531, -0.02288, -0.005236), (0.09264, -0.01291, -0.005236), (0.08534, -0.005606, -0.005236), (0.08412, -0.01745, -0.0006359), (0.0705, -0.0138, -0.0006359), (0.08023, -0.03196, -0.0006359), (0.06661, -0.02831, -0.0006359), (0.07537, -0.002934, -0.002939), (0.0654, -0.005606, -0.002939), (0.0581, -0.01291, -0.002939), (0.05542, -0.02288, -0.002939), (0.0581, -0.03285, -0.002939), (0.0654, -0.04015, -0.002939), (0.07537, -0.04282, -0.002939), (0.08534, -0.04015, -0.002939), (0.09264, -0.03285, -0.002939), (0.09531, -0.02288, -0.002939), (0.09264, -0.01291, -0.002939), (0.08534, -0.005606, -0.002939), (0.07537, -0.002934, -0.005236), (0.0654, -0.005606, -0.005236), (0.0581, -0.01291, -0.005236), (0.05542, -0.02288, -0.005236), (0.0581, -0.03285, -0.005236), (0.0654, -0.04015, -0.005236), (0.07537, -0.04282, -0.005236), (0.08534, -0.04015, -0.005236), (0.09264, -0.03285, -0.005236), (0.09531, -0.02288, -0.005236), (0.09264, -0.01291, -0.005236), (0.08534, -0.005606, -0.005236), (0.08412, -0.01745, -0.0006359), (0.0705, -0.0138, -0.0006359), (0.08023, -0.03196, -0.0006359), (0.06661, -0.02831, -0.0006359), (0.1598, -0.02881, -0.003376), (0.1498, -0.03148, -0.003376), (0.1425, -0.03878, -0.003376), (0.1398, -0.04875, -0.003376), (0.1425, -0.05873, -0.003376), (0.1498, -0.06602, -0.003376), (0.1598, -0.0687, -0.003376), (0.1698, -0.06602, -0.003376), (0.1771, -0.05873, -0.003376), (0.1797, -0.04875, -0.003376), (0.1771, -0.03878, -0.003376), (0.1698, -0.03148, -0.003376), (0.1598, -0.02881, -0.005674), (0.1498, -0.03148, -0.005674), (0.1425, -0.03878, -0.005674), (0.1398, -0.04875, -0.005674), (0.1425, -0.05873, -0.005674), (0.1498, -0.06602, -0.005674), (0.1598, -0.0687, -0.005674), (0.1698, -0.06602, -0.005674), (0.1771, -0.05873, -0.005674), (0.1797, -0.04875, -0.005674), (0.1771, -0.03878, -0.005674), (0.1698, -0.03148, -0.005674), (0.1685, -0.04332, -0.001073), (0.1549, -0.03967, -0.001073), (0.1647, -0.05783, -0.001073), (0.151, -0.05418, -0.001073), (0.1598, -0.02881, -0.003376), (0.1498, -0.03148, -0.003376), (0.1425, -0.03878, -0.003376), (0.1398, -0.04875, -0.003376), (0.1425, -0.05873, -0.003376), (0.1498, -0.06602, -0.003376), (0.1598, -0.0687, -0.003376), (0.1698, -0.06602, -0.003376), (0.1771, -0.05873, -0.003376), (0.1797, -0.04875, -0.003376), (0.1771, -0.03878, -0.003376), (0.1698, -0.03148, -0.003376), (0.1598, -0.02881, -0.005674), (0.1498, -0.03148, -0.005674), (0.1425, -0.03878, -0.005674), (0.1398, -0.04875, -0.005674), (0.1425, -0.05873, -0.005674), (0.1498, -0.06602, -0.005674), (0.1598, -0.0687, -0.005674), (0.1698, -0.06602, -0.005674), (0.1771, -0.05873, -0.005674), (0.1797, -0.04875, -0.005674), (0.1771, -0.03878, -0.005674), (0.1698, -0.03148, -0.005674), (0.1685, -0.04332, -0.001073), (0.1549, -0.03967, -0.001073), (0.1647, -0.05783, -0.001073), (0.151, -0.05418, -0.001073)], [], [(6, 5, 17, 18), (3, 2, 14, 15), (10, 9, 21, 22), (7, 6, 18, 19), (4, 3, 15, 16), (11, 10, 22, 23), (1, 0, 12, 13), (8, 7, 19, 20), (5, 4, 16, 17), (0, 11, 23, 12), (2, 1, 13, 14), (9, 8, 20, 21), (11, 24, 9, 10), (24, 26, 8, 9), (26, 6, 7, 8), (0, 25, 24, 11), (25, 27, 26, 24), (27, 5, 6, 26), (1, 2, 25, 0), (2, 3, 27, 25), (3, 4, 5, 27), (34, 33, 45, 46), (31, 30, 42, 43), (38, 37, 49, 50), (35, 34, 46, 47), (32, 31, 43, 44), (39, 38, 50, 51), (29, 28, 40, 41), (36, 35, 47, 48), (33, 32, 44, 45), (28, 39, 51, 40), (30, 29, 41, 42), (37, 36, 48, 49), (39, 52, 37, 38), (52, 54, 36, 37), (54, 34, 35, 36), (28, 53, 52, 39), (53, 55, 54, 52), (55, 33, 34, 54), (29, 30, 53, 28), (30, 31, 55, 53), (31, 32, 33, 55), (62, 61, 73, 74), (59, 58, 70, 71), (66, 65, 77, 78), (63, 62, 74, 75), (60, 59, 71, 72), (67, 66, 78, 79), (57, 56, 68, 69), (64, 63, 75, 76), (61, 60, 72, 73), (56, 67, 79, 68), (58, 57, 69, 70), (65, 64, 76, 77), (67, 80, 65, 66), (80, 82, 64, 65), (82, 62, 63, 64), (56, 81, 80, 67), (81, 83, 82, 80), (83, 61, 62, 82), (57, 58, 81, 56), (58, 59, 83, 81), (59, 60, 61, 83), (90, 89, 101, 102), (87, 86, 98, 99), (94, 93, 105, 106), (91, 90, 102, 103), (88, 87, 99, 100), (95, 94, 106, 107), (85, 84, 96, 97), (92, 91, 103, 104), (89, 88, 100, 101), (84, 95, 107, 96), (86, 85, 97, 98), (93, 92, 104, 105), (95, 108, 93, 94), (108, 110, 92, 93), (110, 90, 91, 92), (84, 109, 108, 95), (109, 111, 110, 108), (111, 89, 90, 110), (85, 86, 109, 84), (86, 87, 111, 109), (87, 88, 89, 111), (118, 117, 129, 130), (115, 114, 126, 127), (122, 121, 133, 134), (119, 118, 130, 131), (116, 115, 127, 128), (123, 122, 134, 135), (113, 112, 124, 125), (120, 119, 131, 132), (117, 116, 128, 129), (112, 123, 135, 124), (114, 113, 125, 126), (121, 120, 132, 133), (123, 136, 121, 122), (136, 138, 120, 121), (138, 118, 119, 120), (112, 137, 136, 123), (137, 139, 138, 136), (139, 117, 118, 138), (113, 114, 137, 112), (114, 115, 139, 137), (115, 116, 117, 139)])
me_circle_009.polygons.foreach_set('use_smooth', [True] * 105)
_uv = me_circle_009.uv_layers.new(name='UVMap')
_uv.uv.foreach_set('vector', [0.0, 0.0, 0.0, 0.0, 0.0, 0.0, 0.0, 0.0, 0.0, 0.0, 0.0, 0.0, 0.0, 0.0, 0.0, 0.0, 0.0, 0.0, 0.0, 0.0, 0.0, 0.0, 0.0, 0.0, 0.0, 0.0, 0.0, 0.0, 0.0, 0.0, 0.0, 0.0, 0.0, 0.0, 0.0, 0.0, 0.0, 0.0, 0.0, 0.0, 0.0, 0.0, 0.0, 0.0, 0.0, 0.0, 0.0, 0.0, 0.0, 0.0, 0.0, 0.0, 0.0, 0.0, 0.0, 0.0, 0.0, 0.0, 0.0, 0.0, 0.0, 0.0, 0.0, 0.0, 0.0, 0.0, 0.0, 0.0, 0.0, 0.0, 0.0, 0.0, 0.0, 0.0, 0.0, 0.0, 0.0, 0.0, 0.0, 0.0, 0.0, 0.0, 0.0, 0.0, 0.0, 0.0, 0.0, 0.0, 0.0, 0.0, 0.0, 0.0, 0.0, 0.0, 0.0, 0.0, 0.0, 0.0, 0.0, 0.0, 0.0, 0.0, 0.0, 0.0, 0.0, 0.0, 0.0, 0.0, 0.0, 0.0, 0.0, 0.0, 0.0, 0.0, 0.0, 0.0, 0.0, 0.0, 0.0, 0.0, 0.0, 0.0, 0.0, 0.0, 0.0, 0.0, 0.0, 0.0, 0.0, 0.0, 0.0, 0.0, 0.0, 0.0, 0.0, 0.0, 0.0, 0.0, 0.0, 0.0, 0.0, 0.0, 0.0, 0.0, 0.0, 0.0, 0.0, 0.0, 0.0, 0.0, 0.0, 0.0, 0.0, 0.0, 0.0, 0.0, 0.0, 0.0, 0.0, 0.0, 0.0, 0.0, 0.0, 0.0, 0.0, 0.0, 0.0, 0.0, 0.0, 0.0, 0.0, 0.0, 0.0, 0.0, 0.0, 0.0, 0.0, 0.0, 0.0, 0.0, 0.0, 0.0, 0.0, 0.0, 0.0, 0.0, 0.0, 0.0, 0.0, 0.0, 0.0, 0.0, 0.0, 0.0, 0.0, 0.0, 0.0, 0.0, 0.0, 0.0, 0.0, 0.0, 0.0, 0.0, 0.0, 0.0, 0.0, 0.0, 0.0, 0.0, 0.0, 0.0, 0.0, 0.0, 0.0, 0.0, 0.0, 0.0, 0.0, 0.0, 0.0, 0.0, 0.0, 0.0, 0.0, 0.0, 0.0, 0.0, 0.0, 0.0, 0.0, 0.0, 0.0, 0.0, 0.0, 0.0, 0.0, 0.0, 0.0, 0.0, 0.0, 0.0, 0.0, 0.0, 0.0, 0.0, 0.0, 0.0, 0.0, 0.0, 0.0, 0.0, 0.0, 0.0, 0.0, 0.0, 0.0, 0.0, 0.0, 0.0, 0.0, 0.0, 0.0, 0.0, 0.0, 0.0, 0.0, 0.0, 0.0, 0.0, 0.0, 0.0, 0.0, 0.0, 0.0, 0.0, 0.0, 0.0, 0.0, 0.0, 0.0, 0.0, 0.0, 0.0, 0.0, 0.0, 0.0, 0.0, 0.0, 0.0, 0.0, 0.0, 0.0, 0.0, 0.0, 0.0, 0.0, 0.0, 0.0, 0.0, 0.0, 0.0, 0.0, 0.0, 0.0, 0.0, 0.0, 0.0, 0.0, 0.0, 0.0, 0.0, 0.0, 0.0, 0.0, 0.0, 0.0, 0.0, 0.0, 0.0, 0.0, 0.0, 0.0, 0.0, 0.0, 0.0, 0.0, 0.0, 0.0, 0.0, 0.0, 0.0, 0.0, 0.0, 0.0, 0.0, 0.0, 0.0, 0.0, 0.0, 0.0, 0.0, 0.0, 0.0, 0.0, 0.0, 0.0, 0.0, 0.0, 0.0, 0.0, 0.0, 0.0, 0.0, 0.0, 0.0, 0.0, 0.0, 0.0, 0.0, 0.0, 0.0, 0.0, 0.0, 0.0, 0.0, 0.0, 0.0, 0.0, 0.0, 0.0, 0.0, 0.0, 0.0, 0.0, 0.0, 0.0, 0.0, 0.0, 0.0, 0.0, 0.0, 0.0, 0.0, 0.0, 0.0, 0.0, 0.0, 0.0, 0.0, 0.0, 0.0, 0.0, 0.0, 0.0, 0.0, 0.0, 0.0, 0.0, 0.0, 0.0, 0.0, 0.0, 0.0, 0.0, 0.0, 0.0, 0.0, 0.0, 0.0, 0.0, 0.0, 0.0, 0.0, 0.0, 0.0, 0.0, 0.0, 0.0, 0.0, 0.0, 0.0, 0.0, 0.0, 0.0, 0.0, 0.0, 0.0, 0.0, 0.0, 0.0, 0.0, 0.0, 0.0, 0.0, 0.0, 0.0, 0.0, 0.0, 0.0, 0.0, 0.0, 0.0, 0.0, 0.0, 0.0, 0.0, 0.0, 0.0, 0.0, 0.0, 0.0, 0.0, 0.0, 0.0, 0.0, 0.0, 0.0, 0.0, 0.0, 0.0, 0.0, 0.0, 0.0, 0.0, 0.0, 0.0, 0.0, 0.0, 0.0, 0.0, 0.0, 0.0, 0.0, 0.0, 0.0, 0.0, 0.0, 0.0, 0.0, 0.0, 0.0, 0.0, 0.0, 0.0, 0.0, 0.0, 0.0, 0.0, 0.0, 0.0, 0.0, 0.0, 0.0, 0.0, 0.0, 0.0, 0.0, 0.0, 0.0, 0.0, 0.0, 0.0, 0.0, 0.0, 0.0, 0.0, 0.0, 0.0, 0.0, 0.0, 0.0, 0.0, 0.0, 0.0, 0.0, 0.0, 0.0, 0.0, 0.0, 0.0, 0.0, 0.0, 0.0, 0.0, 0.0, 0.0, 0.0, 0.0, 0.0, 0.0, 0.0, 0.0, 0.0, 0.0, 0.0, 0.0, 0.0, 0.0, 0.0, 0.0, 0.0, 0.0, 0.0, 0.0, 0.0, 0.0, 0.0, 0.0, 0.0, 0.0, 0.0, 0.0, 0.0, 0.0, 0.0, 0.0, 0.0, 0.0, 0.0, 0.0, 0.0, 0.0, 0.0, 0.0, 0.0, 0.0, 0.0, 0.0, 0.0, 0.0, 0.0, 0.0, 0.0, 0.0, 0.0, 0.0, 0.0, 0.0, 0.0, 0.0, 0.0, 0.0, 0.0, 0.0, 0.0, 0.0, 0.0, 0.0, 0.0, 0.0, 0.0, 0.0, 0.0, 0.0, 0.0, 0.0, 0.0, 0.0, 0.0, 0.0, 0.0, 0.0, 0.0, 0.0, 0.0, 0.0, 0.0, 0.0, 0.0, 0.0, 0.0, 0.0, 0.0, 0.0, 0.0, 0.0, 0.0, 0.0, 0.0, 0.0, 0.0, 0.0, 0.0, 0.0, 0.0, 0.0, 0.0, 0.0, 0.0, 0.0, 0.0, 0.0, 0.0, 0.0, 0.0, 0.0, 0.0, 0.0, 0.0, 0.0, 0.0, 0.0, 0.0, 0.0, 0.0, 0.0, 0.0, 0.0, 0.0, 0.0, 0.0, 0.0, 0.0, 0.0, 0.0, 0.0, 0.0, 0.0, 0.0, 0.0, 0.0, 0.0, 0.0, 0.0, 0.0, 0.0, 0.0, 0.0, 0.0, 0.0, 0.0, 0.0, 0.0, 0.0, 0.0, 0.0, 0.0, 0.0, 0.0, 0.0, 0.0, 0.0, 0.0, 0.0, 0.0, 0.0, 0.0, 0.0, 0.0, 0.0, 0.0, 0.0, 0.0, 0.0, 0.0, 0.0, 0.0, 0.0, 0.0, 0.0, 0.0, 0.0, 0.0, 0.0, 0.0, 0.0, 0.0, 0.0, 0.0, 0.0, 0.0, 0.0, 0.0, 0.0, 0.0, 0.0, 0.0, 0.0, 0.0, 0.0, 0.0, 0.0, 0.0, 0.0, 0.0, 0.0, 0.0, 0.0, 0.0, 0.0, 0.0, 0.0, 0.0, 0.0, 0.0, 0.0, 0.0, 0.0, 0.0, 0.0, 0.0, 0.0, 0.0, 0.0, 0.0, 0.0, 0.0, 0.0, 0.0, 0.0, 0.0, 0.0, 0.0, 0.0, 0.0, 0.0, 0.0, 0.0, 0.0, 0.0, 0.0, 0.0, 0.0, 0.0, 0.0, 0.0, 0.0, 0.0, 0.0, 0.0, 0.0, 0.0, 0.0, 0.0, 0.0, 0.0, 0.0, 0.0, 0.0, 0.0, 0.0, 0.0, 0.0, 0.0, 0.0, 0.0, 0.0, 0.0, 0.0, 0.0, 0.0, 0.0, 0.0, 0.0, 0.0, 0.0, 0.0, 0.0, 0.0, 0.0, 0.0, 0.0, 0.0, 0.0, 0.0, 0.0, 0.0, 0.0, 0.0, 0.0, 0.0, 0.0, 0.0, 0.0, 0.0, 0.0, 0.0, 0.0, 0.0, 0.0, 0.0, 0.0, 0.0, 0.0, 0.0, 0.0, 0.0, 0.0, 0.0, 0.0, 0.0, 0.0, 0.0, 0.0, 0.0, 0.0, 0.0, 0.0, 0.0])
me_circle_009.update()

# ---- objects
ob_circle = bpy.data.objects.new('Circle', me_circle)
ob_circle_001 = bpy.data.objects.new('Circle.001', me_circle_001)
ob_circle_002 = bpy.data.objects.new('Circle.002', me_circle_002)
ob_cylinder = bpy.data.objects.new('Cylinder', me_cylinder)
ob_circle_004 = bpy.data.objects.new('Circle.004', me_circle_004)
ob_circle_003 = bpy.data.objects.new('Circle.003', me_circle_005)
ob_cylinder_001 = bpy.data.objects.new('Cylinder.001', me_cylinder_001)
ob_circle_005 = bpy.data.objects.new('Circle.005', me_circle_006)
ob_circle_006 = bpy.data.objects.new('Circle.006', me_circle_002)
ob_cylinder_002 = bpy.data.objects.new('Cylinder.002', me_cylinder)
ob_circle_007 = bpy.data.objects.new('Circle.007', me_circle_004)
ob_circle_008 = bpy.data.objects.new('Circle.008', me_circle_007)
ob_circle_009 = bpy.data.objects.new('Circle.009', me_circle_008)
ob_cylinder_003 = bpy.data.objects.new('Cylinder.003', me_cylinder_002)
ob_circle_010 = bpy.data.objects.new('Circle.010', me_circle_009)
ob_circle_011 = bpy.data.objects.new('Circle.011', me_circle_007)
ob_circle_012 = bpy.data.objects.new('Circle.012', me_circle_008)
ob_cylinder_004 = bpy.data.objects.new('Cylinder.004', me_cylinder_002)
ob_circle_013 = bpy.data.objects.new('Circle.013', me_circle_009)

# ---- transforms, parenting, visibility, modifiers, constraints
ob_circle.location = (0.0, 0.0, 0.0)
_m = ob_circle.modifiers.new('Bevel', 'BEVEL')
_m.limit_method = 'WEIGHT'
_m = ob_circle.modifiers.new('Subdivision', 'SUBSURF')
_m.levels = 2
ob_circle_001.location = (0.0, 0.0, 0.0)
_m = ob_circle_001.modifiers.new('Solidify', 'SOLIDIFY')
_m.thickness = 0.04
_m = ob_circle_001.modifiers.new('Subdivision', 'SUBSURF')
_m.levels = 2
ob_circle_002.location = (0.0, 0.0, -0.02402)
_m = ob_circle_002.modifiers.new('Shrinkwrap', 'SHRINKWRAP')
_m.wrap_method = 'PROJECT'
_m.target = ob_circle
_m.auxiliary_target = ob_circle_001
_m.use_negative_direction = True
_m.use_positive_direction = False
_m = ob_circle_002.modifiers.new('Solidify', 'SOLIDIFY')
_m.thickness = 0.02
_m.offset = 1.0
_m.use_even_offset = True
_m = ob_circle_002.modifiers.new('Bevel', 'BEVEL')
_m.angle_limit = 1.396
_m = ob_circle_002.modifiers.new('Subdivision', 'SUBSURF')
ob_cylinder.location = (0.7326, -0.5065, 1.384)
ob_cylinder.scale = (0.008915, 0.008915, 0.1231)
_m = ob_cylinder.modifiers.new('Auto Smooth', 'NODES')
_m.node_group = ng_auto_smooth
_gi = [s.identifier for s in ng_auto_smooth.interface.items_tree if s.item_type == 'SOCKET' and s.in_out == 'INPUT']
_m[_gi[1]] = 0.576  # Angle
ob_circle_004.location = (0.7064, -0.5374, 1.469)
ob_circle_004.rotation_euler = (1.554, 1.273, 0.9124)
_m = ob_circle_004.modifiers.new('Subdivision', 'SUBSURF')
ob_circle_003.location = (0.0, 0.0, -0.02402)
_m = ob_circle_003.modifiers.new('Shrinkwrap', 'SHRINKWRAP')
_m.wrap_method = 'PROJECT'
_m.target = ob_circle
_m.auxiliary_target = ob_circle_001
_m.use_negative_direction = True
_m.use_positive_direction = False
_m = ob_circle_003.modifiers.new('Solidify', 'SOLIDIFY')
_m.thickness = 0.02
_m.offset = 1.0
_m.use_even_offset = True
_m = ob_circle_003.modifiers.new('Bevel', 'BEVEL')
_m.angle_limit = 1.396
_m = ob_circle_003.modifiers.new('Subdivision', 'SUBSURF')
ob_cylinder_001.location = (0.7326, -0.5065, 1.384)
ob_cylinder_001.scale = (0.008915, 0.008915, 0.1231)
_m = ob_cylinder_001.modifiers.new('Auto Smooth', 'NODES')
_m.node_group = ng_auto_smooth
_gi = [s.identifier for s in ng_auto_smooth.interface.items_tree if s.item_type == 'SOCKET' and s.in_out == 'INPUT']
_m[_gi[1]] = 0.576  # Angle
ob_circle_005.location = (0.7064, -0.5374, 1.469)
ob_circle_005.rotation_euler = (1.554, 1.273, 0.9124)
_m = ob_circle_005.modifiers.new('Subdivision', 'SUBSURF')
ob_circle_006.location = (0.0, 0.0, -0.02402)
_m = ob_circle_006.modifiers.new('Shrinkwrap', 'SHRINKWRAP')
_m.wrap_method = 'PROJECT'
_m.target = ob_circle
_m.auxiliary_target = ob_circle_001
_m.use_negative_direction = True
_m.use_positive_direction = False
_m = ob_circle_006.modifiers.new('Solidify', 'SOLIDIFY')
_m.thickness = 0.02
_m.offset = 1.0
_m.use_even_offset = True
_m = ob_circle_006.modifiers.new('Bevel', 'BEVEL')
_m.angle_limit = 1.396
_m = ob_circle_006.modifiers.new('Subdivision', 'SUBSURF')
ob_cylinder_002.location = (0.7326, -0.5065, 1.384)
ob_cylinder_002.scale = (0.008915, 0.008915, 0.1231)
_m = ob_cylinder_002.modifiers.new('Auto Smooth', 'NODES')
_m.node_group = ng_auto_smooth
_gi = [s.identifier for s in ng_auto_smooth.interface.items_tree if s.item_type == 'SOCKET' and s.in_out == 'INPUT']
_m[_gi[1]] = 0.576  # Angle
ob_circle_007.location = (0.7064, -0.5374, 1.469)
ob_circle_007.rotation_euler = (1.554, 1.273, 0.9124)
_m = ob_circle_007.modifiers.new('Subdivision', 'SUBSURF')
ob_circle_008.location = (0.0, 0.0, -0.02402)
_m = ob_circle_008.modifiers.new('Shrinkwrap', 'SHRINKWRAP')
_m.wrap_method = 'PROJECT'
_m.target = ob_circle
_m.auxiliary_target = ob_circle_001
_m.use_negative_direction = True
_m.use_positive_direction = False
_m = ob_circle_008.modifiers.new('Solidify', 'SOLIDIFY')
_m.thickness = 0.02
_m.offset = 1.0
_m.use_even_offset = True
_m = ob_circle_008.modifiers.new('Bevel', 'BEVEL')
_m.angle_limit = 1.396
_m = ob_circle_008.modifiers.new('Subdivision', 'SUBSURF')
ob_circle_009.location = (0.0, 0.0, -0.02402)
_m = ob_circle_009.modifiers.new('Shrinkwrap', 'SHRINKWRAP')
_m.wrap_method = 'PROJECT'
_m.target = ob_circle
_m.auxiliary_target = ob_circle_001
_m.use_negative_direction = True
_m.use_positive_direction = False
_m = ob_circle_009.modifiers.new('Solidify', 'SOLIDIFY')
_m.thickness = 0.02
_m.offset = 1.0
_m.use_even_offset = True
_m = ob_circle_009.modifiers.new('Bevel', 'BEVEL')
_m.angle_limit = 1.396
_m = ob_circle_009.modifiers.new('Subdivision', 'SUBSURF')
ob_cylinder_003.location = (0.7326, -0.5065, 1.384)
ob_cylinder_003.scale = (0.008915, 0.008915, 0.1231)
_m = ob_cylinder_003.modifiers.new('Auto Smooth', 'NODES')
_m.node_group = ng_auto_smooth
_gi = [s.identifier for s in ng_auto_smooth.interface.items_tree if s.item_type == 'SOCKET' and s.in_out == 'INPUT']
_m[_gi[1]] = 0.576  # Angle
ob_circle_010.location = (0.7064, -0.5374, 1.469)
ob_circle_010.rotation_euler = (1.554, 1.273, 0.9124)
_m = ob_circle_010.modifiers.new('Subdivision', 'SUBSURF')
ob_circle_011.location = (0.008996, -0.009316, -0.8009)
_m = ob_circle_011.modifiers.new('Shrinkwrap', 'SHRINKWRAP')
_m.wrap_method = 'PROJECT'
_m.target = ob_circle
_m.auxiliary_target = ob_circle_001
_m.use_negative_direction = True
_m.use_positive_direction = False
_m = ob_circle_011.modifiers.new('Solidify', 'SOLIDIFY')
_m.thickness = 0.02
_m.offset = 1.0
_m.use_even_offset = True
_m = ob_circle_011.modifiers.new('Bevel', 'BEVEL')
_m.angle_limit = 1.396
_m = ob_circle_011.modifiers.new('Subdivision', 'SUBSURF')
ob_circle_012.location = (0.008996, -0.009316, -0.8009)
_m = ob_circle_012.modifiers.new('Shrinkwrap', 'SHRINKWRAP')
_m.wrap_method = 'PROJECT'
_m.target = ob_circle
_m.auxiliary_target = ob_circle_001
_m.use_negative_direction = True
_m.use_positive_direction = False
_m = ob_circle_012.modifiers.new('Solidify', 'SOLIDIFY')
_m.thickness = 0.02
_m.offset = 1.0
_m.use_even_offset = True
_m = ob_circle_012.modifiers.new('Bevel', 'BEVEL')
_m.angle_limit = 1.396
_m = ob_circle_012.modifiers.new('Subdivision', 'SUBSURF')
ob_cylinder_004.location = (0.7416, -0.5159, 0.6067)
ob_cylinder_004.scale = (0.008915, 0.008915, 0.1231)
_m = ob_cylinder_004.modifiers.new('Auto Smooth', 'NODES')
_m.node_group = ng_auto_smooth
_gi = [s.identifier for s in ng_auto_smooth.interface.items_tree if s.item_type == 'SOCKET' and s.in_out == 'INPUT']
_m[_gi[1]] = 0.576  # Angle
ob_circle_013.location = (0.7154, -0.5467, 0.6926)
ob_circle_013.rotation_euler = (1.554, 1.273, 0.9124)
_m = ob_circle_013.modifiers.new('Subdivision', 'SUBSURF')

# ---- collection membership
col_collection.objects.link(ob_circle)
col_collection.objects.link(ob_circle_001)
col_collection.objects.link(ob_circle_002)
col_collection.objects.link(ob_cylinder)
col_collection.objects.link(ob_circle_004)
col_collection.objects.link(ob_circle_003)
col_collection.objects.link(ob_cylinder_001)
col_collection.objects.link(ob_circle_005)
col_collection.objects.link(ob_circle_006)
col_collection.objects.link(ob_cylinder_002)
col_collection.objects.link(ob_circle_007)
col_collection.objects.link(ob_circle_008)
col_collection.objects.link(ob_circle_009)
col_collection.objects.link(ob_cylinder_003)
col_collection.objects.link(ob_circle_010)
col_collection.objects.link(ob_circle_011)
col_collection.objects.link(ob_circle_012)
col_collection.objects.link(ob_cylinder_004)
col_collection.objects.link(ob_circle_013)

# ---- scene / render settings (as saved in the file)
scene.frame_start = 1; scene.frame_end = 250; scene.frame_set(7)
scene.render.engine = 'BLENDER_EEVEE_NEXT'
scene.cycles.sampling_pattern = 'TABULATED_SOBOL'
scene.cycles.use_light_tree = False
scene.view_settings.view_transform = 'Filmic'
bpy.context.view_layer.update()

# ---- added for rendering (the .blend has no active camera and no usable light): camera, sun
cam_auto = bpy.data.cameras.new('AutoCamera')
cam_auto.lens = 50.0
cam_auto.sensor_width = 36.0
cam_auto.clip_end = 1000.0
ob_auto_camera = bpy.data.objects.new('AutoCamera', cam_auto)
scene.collection.objects.link(ob_auto_camera)
ob_auto_camera.location = (3.22658, -3.87189, 3.60126)
ob_auto_camera.rotation_euler = (1.09748, -7.21219e-08, 0.694738)
scene.camera = ob_auto_camera
light_auto_sun = bpy.data.lights.new('AutoSun', 'SUN')
light_auto_sun.energy = 3.0
light_auto_sun.angle = 0.0523599
ob_auto_sun = bpy.data.objects.new('AutoSun', light_auto_sun)
scene.collection.objects.link(ob_auto_sun)
ob_auto_sun.rotation_euler = (0.872665, 0.174533, 0.523599)
bpy.context.view_layer.update()

